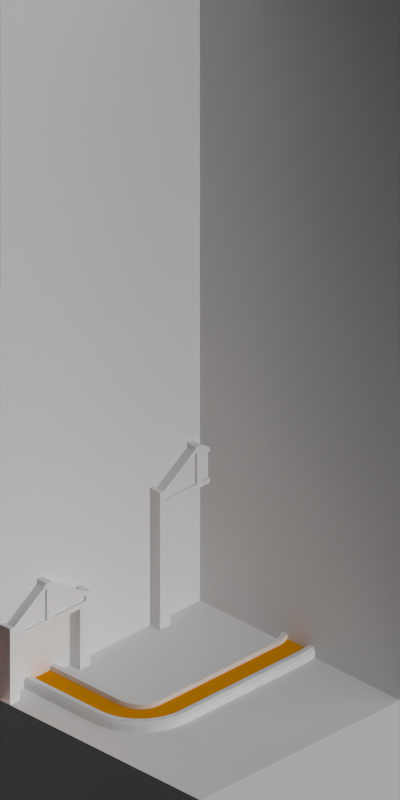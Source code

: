 # Source: steel_mill_2x2.blend  (saved by Blender 2.63.0; exported with 4.5.12 LTS)
import bpy
from mathutils import Matrix  # noqa: F401  (used for matrix-valued properties, if any)

bpy.ops.wm.read_factory_settings(use_empty=True)
scene = bpy.context.scene
scene.name = 'Scene'

# ---- collections
col_collection_1 = bpy.data.collections.new('Collection 1'); scene.collection.children.link(col_collection_1)

# ---- materials (node trees are filled in below, after node groups)
mat_concrete_greymid = bpy.data.materials.new('Concrete_GreyMid')
mat_brickwall_red1 = bpy.data.materials.new('BrickWall_red1')
mat_ironore_roofmetalpannel = bpy.data.materials.new('IronOre_RoofMetalPannel')
mat_rail_steelshiny = bpy.data.materials.new('Rail_SteelShiny')
mat_hot_steel = bpy.data.materials.new('Hot_Steel')
mat_hot_steel.alpha_threshold = 0.0
mat_hot_steel.use_transparent_shadow = False
mat_hot_steel.diffuse_color = (0.8, 0.314, 0.0, 1.0)
mat_hot_steel.roughness = 0.5
mat_hot_steel.line_color = (0.0, 0.0, 0.0, 1.0)
mat_cc_brick = bpy.data.materials.new('CC_Brick')
mat_special_background = bpy.data.materials.new('Special_Background')

# ---- material node trees

# ---- world
world_world = bpy.data.worlds.new('World'); scene.world = world_world
world_world.color = (0.0, 0.0, 0.0)
world_world.use_sun_shadow = False
world_world.sun_shadow_jitter_overblur = 0.0
world_world.cycles.sampling_method = 'MANUAL'
world_world.cycles.sample_map_resolution = 256
world_world.light_settings.ao_factor = 0.5

# ---- cameras
cam_camera = bpy.data.cameras.new('Camera')
cam_camera.type = 'ORTHO'
cam_camera.clip_start = 0.001
cam_camera.clip_end = 100.0
cam_camera.lens = 35.0
cam_camera.sensor_width = 32.0
cam_camera.sensor_height = 18.0
cam_camera.ortho_scale = 5.656
cam_camera.dof.focus_distance = 0.0
cam_camera.dof.aperture_fstop = 128.0

# ---- lights
light_point = bpy.data.lights.new('Point', 'POINT')
light_point.color = (1.0, 0.3538, 0.2129)
light_point.transmission_factor = 0.0
light_point.energy = 100.0
light_point.shadow_buffer_clip_start = 0.5
light_point.shadow_soft_size = 1.0
light_point.shadow_maximum_resolution = 0.006
light_point.use_absolute_resolution = True
light_point.cycles.use_multiple_importance_sampling = False
light_lamp_004 = bpy.data.lights.new('Lamp.004', 'SUN')
light_lamp_004.transmission_factor = 0.0
light_lamp_004.cutoff_distance = 30.0
light_lamp_004.angle = 1.571
light_lamp_004.energy = 1.0
light_lamp_004.shadow_buffer_clip_start = 1.001
light_lamp_004.shadow_soft_size = 1.0
light_lamp_004.shadow_cascade_max_distance = 1000.0
light_lamp_004.cycles.use_multiple_importance_sampling = False
light_lamp_003 = bpy.data.lights.new('Lamp.003', 'SUN')
light_lamp_003.transmission_factor = 0.0
light_lamp_003.cutoff_distance = 30.0
light_lamp_003.use_shadow = False
light_lamp_003.angle = 1.571
light_lamp_003.energy = 1.0
light_lamp_003.shadow_buffer_clip_start = 1.001
light_lamp_003.shadow_soft_size = 1.0
light_lamp_003.shadow_cascade_max_distance = 1000.0
light_lamp_003.cycles.use_multiple_importance_sampling = False

# ---- meshes
me_plane_032 = bpy.data.meshes.new('Plane.032')
me_plane_032.from_pydata([(1.0, -1.0, 0.0), (-3.0, -1.0, 0.0), (1.0, 3.0, 0.0), (-3.0, 3.0, 0.0), (-1.0, -1.0, 0.0), (-1.0, 3.0, 0.0), (-1.0, 1.0, 0.0), (1.0, 1.0, 0.0), (-3.0, 1.0, 0.0)], [], [(6, 8, 1, 4), (7, 6, 4, 0), (2, 5, 6, 7), (5, 3, 8, 6)])
_uv = me_plane_032.uv_layers.new(name='UVMap')
_uv.uv.foreach_set('vector', [0.5, 0.5, 0.0, 0.5, 0.0, 0.0, 0.5, 0.0, 1.0, 0.5, 0.5, 0.5, 0.5, 0.0, 1.0, 0.0, 1.0, 1.0, 0.5, 1.0, 0.5, 0.5, 1.0, 0.5, 0.5, 1.0, 0.0, 1.0, 0.0, 0.5, 0.5, 0.5])
me_plane_032.materials.append(mat_concrete_greymid)
me_plane_032.use_remesh_preserve_volume = False
me_plane_032.use_remesh_preserve_attributes = False
me_plane_032.use_mirror_vertex_groups = False
me_plane_032.update()
me_cube_002 = bpy.data.meshes.new('Cube.002')
me_cube_002.from_pydata([(-0.4, 0.0, 0.04), (-0.4, 0.2, 0.04), (0.4, 0.2, 0.04), (0.4, 0.0, 0.04), (-0.4, 0.0, 0.08), (-0.4, 0.2, 0.08), (0.4, 0.2, 0.08), (0.4, 0.0, 0.08), (-0.4, 0.18, 0.08), (-0.4, 0.18, 0.04), (0.4, 0.18, 0.08), (0.4, 0.18, 0.04), (-0.02, 0.2, 0.04), (-0.02, 0.0, 0.3), (-0.02, 0.02, 5.96e-08), (0.36, 0.2, 0.08), (0.36, 0.2, 0.04), (0.36, 0.0, 0.08), (0.36, 0.0, 0.04), (0.4, 0.02, 0.04), (-0.4, 0.02, 0.08), (0.4, 0.02, 0.08), (-0.4, 0.02, 0.04), (-0.36, 0.2, 0.08), (-0.36, 0.0, 0.04), (-0.02, 0.2, 5.96e-08), (0.4, 0.18, 5.96e-08), (-0.36, 0.0, 0.08), (-0.36, 0.2, 0.04), (-0.4, 0.18, 5.96e-08), (0.4, 0.0, 5.96e-08), (0.03, 0.2, 0.3), (0.03, 0.0, 0.04), (0.4, 0.2, 5.96e-08), (-0.4, 0.2, 5.96e-08), (-0.02, 0.0, 0.04), (-0.02, 0.2, 0.3), (0.03, 0.2, 0.04), (0.03, 0.0, 0.3), (-0.4, 0.0, 5.96e-08), (-0.4, 0.0, 0.12), (-0.4, 0.2, 0.12), (0.4, 0.2, 0.12), (0.4, 0.0, 0.12), (-0.4, 0.18, 0.12), (0.4, 0.18, 0.12), (-0.02, 0.0, 0.34), (-0.02, 0.18, 0.34), (0.36, 0.2, 0.12), (0.36, 0.0, 0.12), (-0.4, 0.02, 0.12), (0.4, 0.02, 0.12), (-0.36, 0.2, 0.12), (-0.36, 0.02, 0.12), (-0.36, 0.18, 0.12), (-0.36, 0.0, 0.12), (0.36, 0.18, 0.12), (0.36, 0.02, 0.12), (0.03, 0.2, 0.34), (0.03, 0.02, 0.34), (-0.02, 0.02, 0.34), (-0.02, 0.2, 0.34), (0.03, 0.0, 0.34), (0.03, 0.18, 0.34), (0.36, 0.2, 5.96e-08), (0.36, 0.0, 5.96e-08), (0.4, 0.02, 5.96e-08), (-0.4, 0.02, 5.96e-08), (-0.36, 0.0, 5.96e-08), (-0.36, 0.18, 5.96e-08), (-0.36, 0.02, 5.96e-08), (-0.36, 0.2, 5.96e-08), (0.36, 0.18, 5.96e-08), (0.36, 0.02, 5.96e-08), (0.03, 0.0, 5.96e-08), (0.03, 0.18, 5.96e-08), (-0.02, 0.18, 5.96e-08), (-0.02, 0.0, 5.96e-08), (0.03, 0.2, 5.96e-08), (0.03, 0.02, 5.96e-08), (-0.02, 0.02, 0.3), (0.36, 0.02, 0.08), (0.36, 0.02, 0.04), (-0.36, 0.02, 0.04), (-0.36, 0.02, 0.08), (0.03, 0.02, 0.04), (-0.02, 0.02, 0.04), (0.03, 0.02, 0.3), (-0.02, 0.18, 0.04), (0.36, 0.18, 0.08), (0.36, 0.18, 0.04), (-0.36, 0.18, 0.08), (-0.36, 0.18, 0.04), (0.03, 0.18, 0.3), (-0.02, 0.18, 0.3), (0.03, 0.18, 0.04), (-0.02, 0.18, 0.3), (-0.36, 0.02, 0.08), (-0.36, 0.18, 0.08), (0.36, 0.18, 0.08), (0.36, 0.02, 0.08), (0.03, 0.02, 0.3), (-0.02, 0.02, 0.3), (0.03, 0.18, 0.3)], [], [(8, 5, 1, 9), (15, 6, 2, 16), (21, 7, 3, 19), (27, 4, 0, 24), (16, 2, 33, 64), (44, 41, 5, 8), (20, 8, 9, 22), (6, 10, 11, 2), (66, 26, 11, 19), (20, 4, 40, 50), (65, 30, 3, 18), (31, 36, 61, 58), (10, 21, 19, 11), (36, 23, 52, 61), (7, 17, 18, 3), (4, 20, 22, 0), (24, 0, 39, 68), (58, 48, 15, 31), (48, 42, 6, 15), (25, 71, 28, 12), (15, 16, 90, 89), (32, 35, 77, 74), (13, 27, 84, 80), (38, 17, 49, 62), (55, 40, 4, 27), (74, 65, 18, 32), (62, 46, 13, 38), (37, 16, 64, 78), (5, 23, 28, 1), (46, 55, 27, 13), (50, 44, 8, 20), (12, 28, 92, 88), (26, 33, 2, 11), (19, 3, 30, 66), (10, 6, 42, 45), (78, 25, 12, 37), (35, 24, 68, 77), (17, 7, 43, 49), (86, 83, 24, 35), (67, 39, 0, 22), (38, 13, 35, 32), (51, 43, 7, 21), (22, 9, 29, 67), (9, 1, 34, 29), (36, 31, 37, 12), (23, 5, 41, 52), (54, 52, 41, 44), (53, 54, 44, 50), (51, 45, 56, 57), (45, 42, 48, 56), (55, 53, 50, 40), (43, 51, 57, 49), (59, 63, 47, 60), (47, 61, 52, 54), (62, 59, 60, 46), (96, 102, 60, 47), (46, 60, 53, 55), (49, 57, 59, 62), (63, 58, 61, 47), (56, 48, 58, 63), (59, 57, 100, 101), (21, 10, 45, 51), (72, 64, 33, 26), (73, 72, 26, 66), (65, 73, 66, 30), (75, 78, 64, 72), (79, 75, 72, 73), (74, 79, 73, 65), (67, 29, 69, 70), (69, 71, 25, 76), (29, 34, 71, 69), (39, 67, 70, 68), (68, 70, 14, 77), (76, 25, 78, 75), (70, 69, 76, 14), (77, 14, 79, 74), (14, 76, 75, 79), (71, 34, 1, 28), (80, 84, 83, 86), (81, 87, 85, 82), (27, 24, 83, 84), (80, 86, 35, 13), (81, 82, 18, 17), (38, 32, 85, 87), (87, 81, 17, 38), (32, 18, 82, 85), (93, 89, 90, 95), (91, 94, 88, 92), (93, 95, 37, 31), (95, 90, 16, 37), (36, 12, 88, 94), (94, 91, 23, 36), (31, 15, 89, 93), (91, 92, 28, 23), (102, 96, 98, 97), (100, 99, 103, 101), (102, 97, 53, 60), (54, 53, 97, 98), (47, 54, 98, 96), (63, 59, 101, 103), (99, 100, 57, 56), (103, 99, 56, 63)])
me_cube_002.polygons.foreach_set('material_index', [0, 0, 0, 0, 0, 0, 0, 0, 0, 0, 0, 0, 0, 0, 0, 0, 0, 0, 0, 0, 0, 0, 0, 0, 0, 0, 0, 0, 0, 0, 0, 0, 0, 0, 0, 0, 0, 0, 0, 0, 0, 0, 0, 0, 0, 0, 0, 0, 0, 0, 0, 0, 0, 0, 0, 0, 0, 0, 0, 0, 0, 0, 0, 0, 0, 0, 0, 0, 0, 0, 0, 0, 0, 0, 0, 0, 0, 0, 1, 1, 0, 0, 0, 0, 0, 0, 1, 1, 0, 0, 0, 0, 0, 0, 1, 1, 0, 0, 0, 0, 0, 0])
me_cube_002.materials.append(mat_brickwall_red1)
me_cube_002.materials.append(mat_ironore_roofmetalpannel)
me_cube_002.use_remesh_preserve_volume = False
me_cube_002.use_remesh_preserve_attributes = False
me_cube_002.use_mirror_vertex_groups = False
me_cube_002.update()
me_cylinder_001 = bpy.data.meshes.new('Cylinder.001')
me_cylinder_001.from_pydata([(0.0, 0.15, 0.5), (0.02926, 0.1471, 0.5), (0.0574, 0.1386, 0.5), (0.08334, 0.1247, 0.5), (0.1061, 0.1061, 0.5), (0.1247, 0.08334, 0.5), (0.1386, 0.0574, 0.5), (0.1471, 0.02926, 0.5), (0.15, 1.132e-08, 0.5), (0.1471, -0.02926, 0.5), (0.1386, -0.0574, 0.5), (0.1247, -0.08334, 0.5), (0.1061, -0.1061, -3.725e-08), (0.1061, -0.1061, 0.5), (0.08334, -0.1247, -3.725e-08), (0.08334, -0.1247, 0.5), (0.0574, -0.1386, -3.725e-08), (0.0574, -0.1386, 0.5), (0.02926, -0.1471, -3.725e-08), (0.02926, -0.1471, 0.5), (-4.888e-08, -0.15, -3.725e-08), (-4.888e-08, -0.15, 0.5), (-0.02926, -0.1471, -3.725e-08), (-0.02926, -0.1471, 0.5), (-0.0574, -0.1386, -3.725e-08), (-0.0574, -0.1386, 0.5), (-0.08334, -0.1247, -3.725e-08), (-0.08334, -0.1247, 0.5), (-0.1061, -0.1061, -3.725e-08), (-0.1061, -0.1061, 0.5), (-0.1247, -0.08334, -3.725e-08), (-0.1247, -0.08334, 0.5), (-0.1386, -0.0574, -3.725e-08), (-0.1386, -0.0574, 0.5), (-0.1471, -0.02926, -3.725e-08), (-0.1471, -0.02926, 0.5), (-0.15, 1.448e-07, -3.725e-08), (-0.15, 1.448e-07, 0.5), (-0.1471, 0.02926, -3.725e-08), (-0.1471, 0.02926, 0.5), (-0.1386, 0.0574, -3.725e-08), (-0.1386, 0.0574, 0.5), (-0.1247, 0.08334, -3.725e-08), (-0.1247, 0.08334, 0.5), (-0.1061, 0.1061, -3.725e-08), (-0.1061, 0.1061, 0.5), (-0.08334, 0.1247, 0.5), (-0.0574, 0.1386, 0.5), (-0.02926, 0.1471, 0.5), (0.0, 0.12, 0.5), (0.02341, 0.1177, 0.5), (0.04592, 0.1109, 0.5), (0.06667, 0.09978, 0.5), (0.08485, 0.08485, 0.5), (0.09978, 0.06667, 0.5), (0.1109, 0.04592, 0.5), (0.1177, 0.02341, 0.5), (0.12, 9.06e-09, 0.5), (0.1177, -0.02341, 0.5), (0.1109, -0.04592, 0.5), (0.09978, -0.06667, 0.5), (0.08485, -0.08485, 0.5), (0.06667, -0.09978, 0.5), (0.04592, -0.1109, 0.5), (0.02341, -0.1177, 0.5), (-3.91e-08, -0.12, 0.5), (-0.02341, -0.1177, 0.5), (-0.04592, -0.1109, 0.5), (-0.06667, -0.09978, 0.5), (-0.08485, -0.08485, 0.5), (-0.09978, -0.06667, 0.5), (-0.1109, -0.04592, 0.5), (-0.1177, -0.02341, 0.5), (-0.12, 1.159e-07, 0.5), (-0.1177, 0.02341, 0.5), (-0.1109, 0.04592, 0.5), (-0.09978, 0.06667, 0.5), (-0.08485, 0.08485, 0.5), (-0.06667, 0.09978, 0.5), (-0.04592, 0.1109, 0.5), (-0.02341, 0.1177, 0.5), (5.75e-08, 0.12, 2.98e-08), (0.02341, 0.1177, 2.98e-08), (0.04592, 0.1109, 2.98e-08), (0.06667, 0.09978, 2.98e-08), (0.08485, 0.08485, 2.98e-08), (0.09978, 0.06667, 2.98e-08), (0.1109, 0.04592, 2.98e-08), (0.1177, 0.02341, 2.98e-08), (0.12, 9.06e-09, 2.98e-08), (0.1177, -0.02341, 2.98e-08), (0.1109, -0.04592, 2.98e-08), (0.09978, -0.06667, 2.98e-08), (0.08485, -0.08485, 2.98e-08), (0.06667, -0.09978, 2.98e-08), (0.04592, -0.1109, 2.98e-08), (0.02341, -0.1177, 2.98e-08), (1.84e-08, -0.12, 2.98e-08), (-0.02341, -0.1177, 2.98e-08), (-0.04592, -0.1109, 2.98e-08), (-0.06667, -0.09978, 2.98e-08), (-0.08485, -0.08485, 2.98e-08), (-0.09978, -0.06667, 2.98e-08), (-0.1109, -0.04592, 2.98e-08), (-0.1177, -0.02341, 2.98e-08), (-0.12, 1.159e-07, 2.98e-08), (-0.1177, 0.02341, 2.98e-08), (-0.1109, 0.04592, 2.98e-08), (-0.09978, 0.06667, 2.98e-08), (-0.08485, 0.08485, 2.98e-08), (-0.06667, 0.09978, 2.98e-08), (-0.04592, 0.1109, 2.98e-08), (-0.02341, 0.1177, 2.98e-08), (5.697e-08, 0.15, 2.98e-08), (0.02926, 0.1471, 2.98e-08), (0.0574, 0.1386, 2.98e-08), (0.08334, 0.1247, 2.98e-08), (0.1061, 0.1061, 2.98e-08), (0.1247, 0.08334, 2.98e-08), (0.1386, 0.0574, 2.98e-08), (0.1471, 0.02926, 2.98e-08), (0.15, 1.132e-08, 2.98e-08), (0.1471, -0.02926, 2.98e-08), (0.1386, -0.0574, 2.98e-08), (0.1247, -0.08334, 2.98e-08), (-0.08333, 0.1247, 2.98e-08), (-0.0574, 0.1386, 2.98e-08), (-0.02926, 0.1471, 2.98e-08)], [], [(12, 13, 15, 14), (14, 15, 17, 16), (16, 17, 19, 18), (18, 19, 21, 20), (20, 21, 23, 22), (22, 23, 25, 24), (24, 25, 27, 26), (26, 27, 29, 28), (28, 29, 31, 30), (30, 31, 33, 32), (32, 33, 35, 34), (34, 35, 37, 36), (36, 37, 39, 38), (38, 39, 41, 40), (40, 41, 43, 42), (42, 43, 45, 44), (43, 41, 75, 76), (75, 74, 106, 107), (19, 17, 63, 64), (3, 2, 51, 52), (33, 31, 70, 71), (10, 9, 58, 59), (46, 45, 77, 78), (23, 21, 65, 66), (5, 4, 53, 54), (37, 35, 72, 73), (13, 11, 60, 61), (48, 47, 79, 80), (27, 25, 67, 68), (7, 6, 55, 56), (41, 39, 74, 75), (17, 15, 62, 63), (2, 1, 50, 51), (31, 29, 69, 70), (9, 8, 57, 58), (45, 43, 76, 77), (21, 19, 64, 65), (4, 3, 52, 53), (35, 33, 71, 72), (1, 0, 49, 50), (11, 10, 59, 60), (47, 46, 78, 79), (25, 23, 66, 67), (6, 5, 54, 55), (39, 37, 73, 74), (15, 13, 61, 62), (0, 48, 80, 49), (29, 27, 68, 69), (8, 7, 56, 57), (70, 69, 101, 102), (65, 64, 96, 97), (60, 59, 91, 92), (55, 54, 86, 87), (50, 49, 81, 82), (49, 80, 112, 81), (76, 75, 107, 108), (71, 70, 102, 103), (66, 65, 97, 98), (61, 60, 92, 93), (56, 55, 87, 88), (51, 50, 82, 83), (77, 76, 108, 109), (72, 71, 103, 104), (67, 66, 98, 99), (62, 61, 93, 94), (57, 56, 88, 89), (52, 51, 83, 84), (78, 77, 109, 110), (73, 72, 104, 105), (68, 67, 99, 100), (63, 62, 94, 95), (58, 57, 89, 90), (53, 52, 84, 85), (79, 78, 110, 111), (74, 73, 105, 106), (69, 68, 100, 101), (64, 63, 95, 96), (59, 58, 90, 91), (54, 53, 85, 86), (80, 79, 111, 112), (90, 89, 121, 122), (85, 84, 116, 117), (111, 110, 125, 126), (91, 90, 122, 123), (86, 85, 117, 118), (112, 111, 126, 127), (92, 91, 123, 124), (87, 86, 118, 119), (82, 81, 113, 114), (81, 112, 127, 113), (88, 87, 119, 120), (83, 82, 114, 115), (89, 88, 120, 121), (84, 83, 115, 116), (113, 0, 1, 114), (114, 1, 2, 115), (115, 2, 3, 116), (116, 3, 4, 117), (117, 4, 5, 118), (118, 5, 6, 119), (119, 6, 7, 120), (120, 7, 8, 121), (121, 8, 9, 122), (122, 9, 10, 123), (123, 10, 11, 124), (124, 11, 13, 12), (44, 45, 46, 125), (125, 46, 47, 126), (127, 48, 0, 113), (126, 47, 48, 127), (110, 109, 44, 125), (105, 104, 34, 36), (100, 99, 24, 26), (95, 94, 14, 16), (106, 105, 36, 38), (101, 100, 26, 28), (96, 95, 16, 18), (107, 106, 38, 40), (102, 101, 28, 30), (97, 96, 18, 20), (108, 107, 40, 42), (103, 102, 30, 32), (98, 97, 20, 22), (93, 92, 124, 12), (109, 108, 42, 44), (104, 103, 32, 34), (99, 98, 22, 24), (94, 93, 12, 14)])
me_cylinder_001.polygons.foreach_set('use_smooth', [1, 1, 1, 1, 1, 1, 1, 1, 1, 1, 1, 1, 1, 1, 1, 1, 0, 1, 0, 0, 0, 0, 0, 0, 0, 0, 0, 0, 0, 0, 0, 0, 0, 0, 0, 0, 0, 0, 0, 0, 0, 0, 0, 0, 0, 0, 0, 0, 0, 1, 1, 1, 1, 1, 1, 1, 1, 1, 1, 1, 1, 1, 1, 1, 1, 1, 1, 1, 1, 1, 1, 1, 1, 1, 1, 1, 1, 1, 1, 1, 0, 0, 0, 0, 0, 0, 0, 0, 0, 0, 0, 0, 0, 0, 1, 1, 1, 1, 1, 1, 1, 1, 1, 1, 1, 1, 1, 1, 1, 1, 0, 0, 0, 0, 0, 0, 0, 0, 0, 0, 0, 0, 0, 0, 0, 0, 0, 0])
me_cylinder_001.materials.append(mat_brickwall_red1)
me_cylinder_001.use_remesh_preserve_volume = False
me_cylinder_001.use_remesh_preserve_attributes = False
me_cylinder_001.use_mirror_vertex_groups = False
me_cylinder_001.update()
me_cube_003 = bpy.data.meshes.new('Cube.003')
me_cube_003.from_pydata([(-0.05, -0.05, -1.118e-08), (-0.05, 0.05, -1.118e-08), (0.05, 0.05, -1.118e-08), (0.05, -0.05, -1.118e-08), (-0.05, -0.05, 0.5), (-0.05, 0.05, 0.5), (0.05, 0.05, 0.5), (0.05, -0.05, 0.5)], [], [(4, 5, 1, 0), (5, 6, 2, 1), (6, 7, 3, 2), (7, 4, 0, 3), (0, 1, 2, 3), (7, 6, 5, 4)])
me_cube_003.materials.append(mat_brickwall_red1)
me_cube_003.use_remesh_preserve_volume = False
me_cube_003.use_remesh_preserve_attributes = False
me_cube_003.use_mirror_vertex_groups = False
me_cube_003.update()
me_circle = bpy.data.meshes.new('Circle')
me_circle.from_pydata([(0.0, 0.375, 0.0), (-0.07316, 0.3678, 0.0), (-0.1435, 0.3465, 0.0), (-0.2083, 0.3118, 0.0), (-0.2652, 0.2652, 0.0), (-0.3118, 0.2083, 0.0), (-0.3465, 0.1435, 0.0), (-0.3678, 0.07316, 0.0), (-0.375, 2.831e-08, 0.0), (-0.3678, -0.07316, 0.0), (-0.3465, -0.1435, 0.0), (-0.3118, -0.2083, 0.0), (-0.2652, -0.2652, 0.0), (-0.2083, -0.3118, 0.0), (-0.1435, -0.3465, 0.0), (-0.07316, -0.3678, 0.0), (1.222e-07, -0.375, 0.0), (0.07316, -0.3678, 0.0), (0.1435, -0.3465, 0.0), (0.2083, -0.3118, 0.0), (0.2652, -0.2652, 0.0), (0.3118, -0.2083, 0.0), (0.3465, -0.1435, 0.0), (0.3678, -0.07316, 0.0), (0.375, 3.621e-07, 0.0), (0.3678, 0.07316, 0.0), (0.3465, 0.1435, 0.0), (0.3118, 0.2083, 0.0), (0.2652, 0.2652, 0.0), (0.2083, 0.3118, 0.0), (0.1435, 0.3465, 0.0), (0.07316, 0.3678, 0.0), (0.0, 0.375, 0.2), (-0.07316, 0.3678, 0.2), (-0.1435, 0.3465, 0.2), (-0.2083, 0.3118, 0.2), (-0.2652, 0.2652, 0.2), (-0.3118, 0.2083, 0.2), (-0.3465, 0.1435, 0.2), (-0.3678, 0.07316, 0.2), (-0.375, 2.831e-08, 0.2), (-0.3678, -0.07316, 0.2), (-0.3465, -0.1435, 0.2), (-0.3118, -0.2083, 0.2), (-0.2652, -0.2652, 0.2), (-0.2083, -0.3118, 0.2), (-0.1435, -0.3465, 0.2), (-0.07316, -0.3678, 0.2), (1.222e-07, -0.375, 0.2), (0.07316, -0.3678, 0.2), (0.1435, -0.3465, 0.2), (0.2083, -0.3118, 0.2), (0.2652, -0.2652, 0.2), (0.3118, -0.2083, 0.2), (0.3465, -0.1435, 0.2), (0.3678, -0.07316, 0.2), (0.375, 3.621e-07, 0.2), (0.3678, 0.07316, 0.2), (0.3465, 0.1435, 0.2), (0.3118, 0.2083, 0.2), (0.2652, 0.2652, 0.2), (0.2083, 0.3118, 0.2), (0.1435, 0.3465, 0.2), (0.07316, 0.3678, 0.2), (0.0, 0.375, 0.4), (-0.07316, 0.3678, 0.4), (-0.1435, 0.3465, 0.4), (-0.2083, 0.3118, 0.4), (-0.2652, 0.2652, 0.4), (-0.3118, 0.2083, 0.4), (-0.3465, 0.1435, 0.4), (-0.3678, 0.07316, 0.4), (-0.375, 2.831e-08, 0.4), (-0.3678, -0.07316, 0.4), (-0.3465, -0.1435, 0.4), (-0.3118, -0.2083, 0.4), (-0.2652, -0.2652, 0.4), (-0.2083, -0.3118, 0.4), (-0.1435, -0.3465, 0.4), (-0.07316, -0.3678, 0.4), (1.222e-07, -0.375, 0.4), (0.07316, -0.3678, 0.4), (0.1435, -0.3465, 0.4), (0.2083, -0.3118, 0.4), (0.2652, -0.2652, 0.4), (0.3118, -0.2083, 0.4), (0.3465, -0.1435, 0.4), (0.3678, -0.07316, 0.4), (0.375, 3.621e-07, 0.4), (0.3678, 0.07316, 0.4), (0.3465, 0.1435, 0.4), (0.3118, 0.2083, 0.4), (0.2652, 0.2652, 0.4), (0.2083, 0.3118, 0.4), (0.1435, 0.3465, 0.4), (0.07316, 0.3678, 0.4), (0.0, 0.375, 0.6), (-0.07316, 0.3678, 0.6), (-0.1435, 0.3465, 0.6), (-0.2083, 0.3118, 0.6), (-0.2652, 0.2652, 0.6), (-0.3118, 0.2083, 0.6), (-0.3465, 0.1435, 0.6), (-0.3678, 0.07316, 0.6), (-0.375, 2.831e-08, 0.6), (-0.3678, -0.07316, 0.6), (-0.3465, -0.1435, 0.6), (-0.3118, -0.2083, 0.6), (-0.2652, -0.2652, 0.6), (-0.2083, -0.3118, 0.6), (-0.1435, -0.3465, 0.6), (-0.07316, -0.3678, 0.6), (1.222e-07, -0.375, 0.6), (0.07316, -0.3678, 0.6), (0.1435, -0.3465, 0.6), (0.2083, -0.3118, 0.6), (0.2652, -0.2652, 0.6), (0.3118, -0.2083, 0.6), (0.3465, -0.1435, 0.6), (0.3678, -0.07316, 0.6), (0.375, 3.621e-07, 0.6), (0.3678, 0.07316, 0.6), (0.3465, 0.1435, 0.6), (0.3118, 0.2083, 0.6), (0.2652, 0.2652, 0.6), (0.2083, 0.3118, 0.6), (0.1435, 0.3465, 0.6), (0.07316, 0.3678, 0.6), (0.0, 0.3669, 0.61), (-0.07157, 0.3598, 0.61), (-0.1404, 0.339, 0.61), (-0.2038, 0.3051, 0.61), (-0.2594, 0.2594, 0.61), (-0.3051, 0.2038, 0.61), (-0.339, 0.1404, 0.61), (-0.3598, 0.07157, 0.61), (-0.3669, 2.77e-08, 0.61), (-0.3598, -0.07157, 0.61), (-0.339, -0.1404, 0.61), (-0.3051, -0.2038, 0.61), (-0.2594, -0.2594, 0.61), (-0.2038, -0.3051, 0.61), (-0.1404, -0.339, 0.61), (-0.07157, -0.3598, 0.61), (1.195e-07, -0.3669, 0.61), (0.07158, -0.3598, 0.61), (0.1404, -0.339, 0.61), (0.2038, -0.3051, 0.61), (0.2594, -0.2594, 0.61), (0.3051, -0.2038, 0.61), (0.339, -0.1404, 0.61), (0.3598, -0.07157, 0.61), (0.3669, 3.543e-07, 0.61), (0.3598, 0.07158, 0.61), (0.339, 0.1404, 0.61), (0.3051, 0.2038, 0.61), (0.2594, 0.2594, 0.61), (0.2038, 0.3051, 0.61), (0.1404, 0.339, 0.61), (0.07157, 0.3598, 0.61), (0.0, 0.3361, 0.62), (-0.06556, 0.3296, 0.62), (-0.1286, 0.3105, 0.62), (-0.1867, 0.2794, 0.62), (-0.2376, 0.2376, 0.62), (-0.2794, 0.1867, 0.62), (-0.3105, 0.1286, 0.62), (-0.3296, 0.06556, 0.62), (-0.3361, 2.537e-08, 0.62), (-0.3296, -0.06556, 0.62), (-0.3105, -0.1286, 0.62), (-0.2794, -0.1867, 0.62), (-0.2376, -0.2376, 0.62), (-0.1867, -0.2794, 0.62), (-0.1286, -0.3105, 0.62), (-0.06556, -0.3296, 0.62), (1.095e-07, -0.3361, 0.62), (0.06556, -0.3296, 0.62), (0.1286, -0.3105, 0.62), (0.1867, -0.2794, 0.62), (0.2376, -0.2376, 0.62), (0.2794, -0.1867, 0.62), (0.3105, -0.1286, 0.62), (0.3296, -0.06556, 0.62), (0.3361, 3.245e-07, 0.62), (0.3296, 0.06556, 0.62), (0.3105, 0.1286, 0.62), (0.2794, 0.1867, 0.62), (0.2376, 0.2376, 0.62), (0.1867, 0.2794, 0.62), (0.1286, 0.3105, 0.62), (0.06556, 0.3296, 0.62), (0.0, 0.2222, 0.63), (-0.04335, 0.2179, 0.63), (-0.08503, 0.2053, 0.63), (-0.1234, 0.1847, 0.63), (-0.1571, 0.1571, 0.63), (-0.1847, 0.1234, 0.63), (-0.2053, 0.08503, 0.63), (-0.2179, 0.04335, 0.63), (-0.2222, 1.677e-08, 0.63), (-0.2179, -0.04335, 0.63), (-0.2053, -0.08503, 0.63), (-0.1847, -0.1234, 0.63), (-0.1571, -0.1571, 0.63), (-0.1234, -0.1847, 0.63), (-0.08503, -0.2053, 0.63), (-0.04335, -0.2179, 0.63), (7.24e-08, -0.2222, 0.63), (0.04335, -0.2179, 0.63), (0.08503, -0.2053, 0.63), (0.1234, -0.1847, 0.63), (0.1571, -0.1571, 0.63), (0.1847, -0.1234, 0.63), (0.2053, -0.08503, 0.63), (0.2179, -0.04335, 0.63), (0.2222, 2.145e-07, 0.63), (0.2179, 0.04335, 0.63), (0.2053, 0.08503, 0.63), (0.1847, 0.1234, 0.63), (0.1571, 0.1571, 0.63), (0.1234, 0.1847, 0.63), (0.08503, 0.2053, 0.63), (0.04335, 0.2179, 0.63), (0.0, 0.0, 0.6353), (-0.03927, -0.1435, 0.2), (-0.03927, -0.07316, 0.2), (-0.03927, 3.621e-07, 0.2), (-0.03927, 0.07316, 0.2), (-0.03927, 0.1435, 0.2), (-0.03927, -0.1435, 0.4), (-0.03927, -0.07316, 0.4), (-0.03927, 3.621e-07, 0.4), (-0.03927, 0.07316, 0.4), (-0.03927, 0.1435, 0.4), (-0.25, 0.15, -0.1), (-0.25, 0.25, -0.1), (-0.15, 0.25, -0.1), (-0.15, 0.15, -0.1), (-0.25, 0.15, -7.451e-09), (-0.25, 0.25, -7.451e-09), (-0.15, 0.25, -7.451e-09), (-0.15, 0.15, -7.451e-09), (0.15, 0.15, -0.1), (0.15, 0.25, -0.1), (0.25, 0.25, -0.1), (0.25, 0.15, -0.1), (0.15, 0.15, -7.451e-09), (0.15, 0.25, -7.451e-09), (0.25, 0.25, -7.451e-09), (0.25, 0.15, -7.451e-09), (-0.25, -0.25, -0.1), (-0.25, -0.15, -0.1), (-0.15, -0.15, -0.1), (-0.15, -0.25, -0.1), (-0.25, -0.25, -7.451e-09), (-0.25, -0.15, -7.451e-09), (-0.15, -0.15, -7.451e-09), (-0.15, -0.25, -7.451e-09), (0.15, -0.25, -0.1), (0.15, -0.15, -0.1), (0.25, -0.15, -0.1), (0.25, -0.25, -0.1), (0.15, -0.25, -7.451e-09), (0.15, -0.15, -7.451e-09), (0.25, -0.15, -7.451e-09), (0.25, -0.25, -7.451e-09)], [], [(52, 51, 19, 20), (47, 46, 14, 15), (42, 41, 9, 10), (37, 36, 4, 5), (63, 62, 30, 31), (58, 57, 25, 26), (53, 52, 20, 21), (48, 47, 15, 16), (43, 42, 10, 11), (38, 37, 5, 6), (33, 32, 0, 1), (63, 31, 0, 32), (59, 58, 26, 27), (54, 53, 21, 22), (49, 48, 16, 17), (44, 43, 11, 12), (39, 38, 6, 7), (34, 33, 1, 2), (60, 59, 27, 28), (55, 54, 22, 23), (50, 49, 17, 18), (45, 44, 12, 13), (40, 39, 7, 8), (35, 34, 2, 3), (61, 60, 28, 29), (56, 55, 23, 24), (51, 50, 18, 19), (46, 45, 13, 14), (41, 40, 8, 9), (36, 35, 3, 4), (62, 61, 29, 30), (57, 56, 24, 25), (83, 82, 50, 51), (78, 77, 45, 46), (73, 72, 40, 41), (68, 67, 35, 36), (94, 93, 61, 62), (84, 83, 51, 52), (79, 78, 46, 47), (74, 73, 41, 42), (69, 68, 36, 37), (95, 94, 62, 63), (227, 226, 55, 56), (85, 84, 52, 53), (80, 79, 47, 48), (75, 74, 42, 43), (70, 69, 37, 38), (65, 64, 32, 33), (95, 63, 32, 64), (91, 90, 58, 59), (86, 85, 53, 54), (81, 80, 48, 49), (76, 75, 43, 44), (71, 70, 38, 39), (66, 65, 33, 34), (92, 91, 59, 60), (82, 81, 49, 50), (77, 76, 44, 45), (72, 71, 39, 40), (67, 66, 34, 35), (93, 92, 60, 61), (118, 117, 85, 86), (113, 112, 80, 81), (108, 107, 75, 76), (103, 102, 70, 71), (98, 97, 65, 66), (124, 123, 91, 92), (119, 118, 86, 87), (114, 113, 81, 82), (109, 108, 76, 77), (104, 103, 71, 72), (99, 98, 66, 67), (125, 124, 92, 93), (120, 119, 87, 88), (115, 114, 82, 83), (110, 109, 77, 78), (105, 104, 72, 73), (100, 99, 67, 68), (126, 125, 93, 94), (121, 120, 88, 89), (116, 115, 83, 84), (111, 110, 78, 79), (106, 105, 73, 74), (101, 100, 68, 69), (127, 126, 94, 95), (122, 121, 89, 90), (117, 116, 84, 85), (112, 111, 79, 80), (107, 106, 74, 75), (102, 101, 69, 70), (97, 96, 64, 65), (127, 95, 64, 96), (123, 122, 90, 91), (153, 152, 120, 121), (148, 147, 115, 116), (143, 142, 110, 111), (138, 137, 105, 106), (133, 132, 100, 101), (159, 158, 126, 127), (154, 153, 121, 122), (149, 148, 116, 117), (144, 143, 111, 112), (139, 138, 106, 107), (134, 133, 101, 102), (129, 128, 96, 97), (159, 127, 96, 128), (155, 154, 122, 123), (150, 149, 117, 118), (145, 144, 112, 113), (140, 139, 107, 108), (135, 134, 102, 103), (130, 129, 97, 98), (156, 155, 123, 124), (151, 150, 118, 119), (146, 145, 113, 114), (141, 140, 108, 109), (136, 135, 103, 104), (131, 130, 98, 99), (157, 156, 124, 125), (152, 151, 119, 120), (147, 146, 114, 115), (142, 141, 109, 110), (137, 136, 104, 105), (132, 131, 99, 100), (158, 157, 125, 126), (188, 187, 155, 156), (183, 182, 150, 151), (178, 177, 145, 146), (173, 172, 140, 141), (168, 167, 135, 136), (163, 162, 130, 131), (189, 188, 156, 157), (184, 183, 151, 152), (179, 178, 146, 147), (174, 173, 141, 142), (169, 168, 136, 137), (164, 163, 131, 132), (190, 189, 157, 158), (185, 184, 152, 153), (180, 179, 147, 148), (175, 174, 142, 143), (170, 169, 137, 138), (165, 164, 132, 133), (191, 190, 158, 159), (186, 185, 153, 154), (181, 180, 148, 149), (176, 175, 143, 144), (171, 170, 138, 139), (166, 165, 133, 134), (161, 160, 128, 129), (191, 159, 128, 160), (187, 186, 154, 155), (182, 181, 149, 150), (177, 176, 144, 145), (172, 171, 139, 140), (167, 166, 134, 135), (162, 161, 129, 130), (223, 222, 190, 191), (218, 217, 185, 186), (213, 212, 180, 181), (208, 207, 175, 176), (203, 202, 170, 171), (198, 197, 165, 166), (193, 192, 160, 161), (223, 191, 160, 192), (219, 218, 186, 187), (214, 213, 181, 182), (209, 208, 176, 177), (204, 203, 171, 172), (199, 198, 166, 167), (194, 193, 161, 162), (220, 219, 187, 188), (215, 214, 182, 183), (210, 209, 177, 178), (205, 204, 172, 173), (200, 199, 167, 168), (195, 194, 162, 163), (221, 220, 188, 189), (216, 215, 183, 184), (211, 210, 178, 179), (206, 205, 173, 174), (201, 200, 168, 169), (196, 195, 163, 164), (222, 221, 189, 190), (217, 216, 184, 185), (212, 211, 179, 180), (207, 206, 174, 175), (202, 201, 169, 170), (197, 196, 164, 165), (224, 194, 195), (224, 220, 221), (224, 215, 216), (224, 210, 211), (224, 205, 206), (224, 200, 201), (224, 195, 196), (224, 221, 222), (224, 216, 217), (224, 211, 212), (224, 206, 207), (224, 201, 202), (224, 196, 197), (224, 222, 223), (224, 217, 218), (224, 212, 213), (224, 207, 208), (224, 202, 203), (224, 197, 198), (224, 192, 193), (224, 223, 192), (224, 218, 219), (224, 213, 214), (224, 208, 209), (224, 203, 204), (224, 198, 199), (224, 193, 194), (224, 219, 220), (224, 214, 215), (224, 209, 210), (224, 204, 205), (224, 199, 200), (228, 227, 56, 57), (87, 86, 230, 231), (229, 228, 57, 58), (88, 87, 231, 232), (58, 90, 234, 229), (89, 88, 232, 233), (90, 89, 233, 234), (225, 230, 86, 54), (226, 225, 54, 55), (239, 240, 236, 235), (240, 241, 237, 236), (241, 242, 238, 237), (242, 239, 235, 238), (235, 236, 237, 238), (242, 241, 240, 239), (247, 248, 244, 243), (248, 249, 245, 244), (249, 250, 246, 245), (250, 247, 243, 246), (243, 244, 245, 246), (250, 249, 248, 247), (255, 256, 252, 251), (256, 257, 253, 252), (257, 258, 254, 253), (258, 255, 251, 254), (251, 252, 253, 254), (258, 257, 256, 255), (263, 264, 260, 259), (264, 265, 261, 260), (265, 266, 262, 261), (266, 263, 259, 262), (259, 260, 261, 262), (266, 265, 264, 263)])
me_circle.polygons.foreach_set('use_smooth', [1, 1, 1, 1, 1, 1, 1, 1, 1, 1, 1, 1, 1, 1, 1, 1, 1, 1, 1, 1, 1, 1, 1, 1, 1, 1, 1, 1, 1, 1, 1, 1, 1, 1, 1, 1, 1, 1, 1, 1, 1, 1, 0, 1, 1, 1, 1, 1, 1, 1, 1, 1, 1, 1, 1, 1, 1, 1, 1, 1, 1, 1, 1, 1, 1, 1, 1, 1, 1, 1, 1, 1, 1, 1, 1, 1, 1, 1, 1, 1, 1, 1, 1, 1, 1, 1, 1, 1, 1, 1, 1, 1, 1, 1, 1, 1, 1, 1, 1, 1, 1, 1, 1, 1, 1, 1, 1, 1, 1, 1, 1, 1, 1, 1, 1, 1, 1, 1, 1, 1, 1, 1, 1, 1, 1, 1, 1, 1, 1, 1, 1, 1, 1, 1, 1, 1, 1, 1, 1, 1, 1, 1, 1, 1, 1, 1, 1, 1, 1, 1, 1, 1, 1, 1, 1, 1, 1, 1, 1, 1, 1, 1, 1, 1, 1, 1, 1, 1, 1, 1, 1, 1, 1, 1, 1, 1, 1, 1, 1, 1, 1, 1, 1, 1, 1, 1, 1, 1, 1, 1, 1, 1, 1, 1, 1, 1, 1, 1, 1, 1, 1, 1, 1, 1, 1, 1, 1, 1, 1, 1, 1, 1, 1, 1, 1, 1, 1, 1, 1, 1, 1, 0, 0, 0, 0, 0, 0, 0, 0, 0, 0, 0, 0, 0, 0, 0, 0, 0, 0, 0, 0, 0, 0, 0, 0, 0, 0, 0, 0, 0, 0, 0, 0, 0])
me_circle.polygons.foreach_set('material_index', [0, 0, 0, 0, 0, 0, 0, 0, 0, 0, 0, 0, 0, 0, 0, 0, 0, 0, 0, 0, 0, 0, 0, 0, 0, 0, 0, 0, 0, 0, 0, 0, 0, 0, 0, 0, 0, 0, 0, 0, 0, 0, 1, 0, 0, 0, 0, 0, 0, 0, 0, 0, 0, 0, 0, 0, 0, 0, 0, 0, 0, 0, 0, 0, 0, 0, 0, 0, 0, 0, 0, 0, 0, 0, 0, 0, 0, 0, 0, 0, 0, 0, 0, 0, 0, 0, 0, 0, 0, 0, 0, 0, 0, 0, 0, 0, 0, 0, 0, 0, 0, 0, 0, 0, 0, 0, 0, 0, 0, 0, 0, 0, 0, 0, 0, 0, 0, 0, 0, 0, 0, 0, 0, 0, 0, 0, 0, 0, 0, 0, 0, 0, 0, 0, 0, 0, 0, 0, 0, 0, 0, 0, 0, 0, 0, 0, 0, 0, 0, 0, 0, 0, 0, 0, 0, 0, 0, 0, 0, 0, 0, 0, 0, 0, 0, 0, 0, 0, 0, 0, 0, 0, 0, 0, 0, 0, 0, 0, 0, 0, 0, 0, 0, 0, 0, 0, 0, 0, 0, 0, 0, 0, 0, 0, 0, 0, 0, 0, 0, 0, 0, 0, 0, 0, 0, 0, 0, 0, 0, 0, 0, 0, 0, 0, 0, 0, 0, 0, 0, 0, 0, 1, 1, 1, 1, 1, 1, 1, 1, 1, 0, 0, 0, 0, 0, 0, 0, 0, 0, 0, 0, 0, 0, 0, 0, 0, 0, 0, 0, 0, 0, 0, 0, 0])
me_circle.materials.append(mat_rail_steelshiny)
me_circle.materials.append(mat_hot_steel)
me_circle.use_remesh_preserve_volume = False
me_circle.use_remesh_preserve_attributes = False
me_circle.use_mirror_vertex_groups = False
me_circle.update()
me_plane_004 = bpy.data.meshes.new('Plane.004')
me_plane_004.from_pydata([(0.0, -0.1, 0.04), (0.0, -0.1, 0.08), (0.0, 0.1, 0.04), (0.0, 0.1, 0.08), (0.0, -0.14, 0.08), (0.0, -0.16, 0.06), (0.0, 0.14, 0.08), (0.0, 0.16, 0.06), (0.0, 0.16, 0.0), (0.0, 0.1, 0.0), (0.0, -0.16, 0.0), (0.0, -0.1, 0.0), (-0.4, -0.1, 0.04), (-0.4, -0.1, 0.08), (-0.4, 0.1, 0.04), (-0.4, 0.1, 0.08), (-0.4, -0.14, 0.08), (-0.4, -0.16, 0.06), (-0.4, 0.14, 0.08), (-0.4, 0.16, 0.06), (-0.4, 0.16, 0.0), (-0.4, 0.1, 0.0), (-0.4, -0.16, 0.0), (-0.4, -0.1, 0.0), (-0.45, -0.1, 0.06), (-0.43, -0.1, 0.08), (-0.45, 0.1, 0.06), (-0.43, 0.1, 0.08), (-0.43, -0.14, 0.08), (-0.45, -0.16, 0.06), (-0.43, 0.14, 0.08), (-0.45, 0.16, 0.06), (-0.45, 0.16, 0.0), (-0.45, 0.1, 0.0), (-0.45, -0.16, 0.0), (-0.45, -0.1, 0.0)], [], [(9, 8, 7, 6, 3, 2), (0, 11, 10, 5, 4, 1), (11, 9, 2, 0), (17, 22, 34, 29), (13, 15, 27, 25), (20, 21, 33, 32), (3, 6, 18, 15), (23, 22, 10, 11), (6, 7, 19, 18), (1, 4, 16, 13), (7, 8, 20, 19), (0, 1, 13, 12), (8, 9, 21, 20), (2, 3, 15, 14), (5, 10, 22, 17), (0, 2, 14, 12), (9, 11, 23, 21), (4, 5, 17, 16), (35, 24, 26, 33), (26, 24, 25, 27), (21, 23, 35, 33), (16, 17, 29, 28), (15, 18, 30, 27), (35, 34, 22, 23), (18, 19, 31, 30), (13, 16, 28, 25), (19, 20, 32, 31), (12, 14, 15, 13), (31, 26, 27, 30), (26, 31, 32, 33), (24, 25, 28, 29), (24, 29, 34, 35)])
me_plane_004.polygons.foreach_set('material_index', [0, 0, 0, 0, 0, 0, 0, 0, 0, 0, 0, 0, 0, 0, 0, 1, 0, 0, 0, 0, 0, 0, 0, 0, 0, 0, 0, 0, 0, 0, 0, 0])
me_plane_004.materials.append(mat_rail_steelshiny)
me_plane_004.materials.append(mat_hot_steel)
me_plane_004.use_remesh_preserve_volume = False
me_plane_004.use_remesh_preserve_attributes = False
me_plane_004.use_mirror_vertex_groups = False
me_plane_004.update()
me_plane_002 = bpy.data.meshes.new('Plane.002')
me_plane_002.from_pydata([(0.0, -0.1, 0.04), (0.0, -0.1, 0.08), (0.0, 0.1, 0.04), (0.0, 0.1, 0.08), (0.0, -0.14, 0.08), (0.0, -0.16, 0.06), (0.0, 0.14, 0.08), (0.0, 0.16, 0.06), (0.0, 0.16, 0.0), (0.0, 0.1, 0.0), (0.0, -0.16, 0.0), (0.0, -0.1, 0.0), (-0.4, -0.1, 0.04), (-0.4, -0.1, 0.08), (-0.4, 0.1, 0.04), (-0.4, 0.1, 0.08), (-0.4, -0.14, 0.08), (-0.4, -0.16, 0.06), (-0.4, 0.14, 0.08), (-0.4, 0.16, 0.06), (-0.4, 0.16, 0.0), (-0.4, 0.1, 0.0), (-0.4, -0.16, 0.0), (-0.4, -0.1, 0.0)], [], [(9, 8, 7, 6, 3, 2), (0, 11, 10, 5, 4, 1), (11, 9, 2, 0), (21, 14, 15, 18, 19, 20), (12, 13, 16, 17, 22, 23), (23, 12, 14, 21), (3, 6, 18, 15), (23, 22, 10, 11), (6, 7, 19, 18), (1, 4, 16, 13), (7, 8, 20, 19), (0, 1, 13, 12), (8, 9, 21, 20), (2, 3, 15, 14), (5, 10, 22, 17), (0, 2, 14, 12), (9, 11, 23, 21), (4, 5, 17, 16)])
me_plane_002.polygons.foreach_set('material_index', [0, 0, 0, 0, 0, 0, 0, 0, 0, 0, 0, 0, 0, 0, 0, 1, 0, 0])
me_plane_002.materials.append(mat_rail_steelshiny)
me_plane_002.materials.append(mat_hot_steel)
me_plane_002.use_remesh_preserve_volume = False
me_plane_002.use_remesh_preserve_attributes = False
me_plane_002.use_mirror_vertex_groups = False
me_plane_002.update()
me_plane_003 = bpy.data.meshes.new('Plane.003')
me_plane_003.from_pydata([(0.0, -0.1, 0.04), (0.0, -0.1, 0.08), (0.0, 0.1, 0.04), (0.0, 0.1, 0.08), (0.0, -0.14, 0.08), (0.0, -0.16, 0.06), (0.0, 0.14, 0.08), (0.0, 0.16, 0.06), (0.0, 0.16, 0.0), (0.0, 0.1, 0.0), (0.0, -0.16, 0.0), (0.0, -0.1, 0.0), (-0.06946, -0.09392, 0.0), (-0.07988, -0.153, 0.0), (-0.03473, 0.103, 0.0), (-0.02431, 0.1621, 0.0), (-0.02431, 0.1621, 0.06), (-0.02778, 0.1424, 0.08), (-0.07988, -0.153, 0.06), (-0.07641, -0.1333, 0.08), (-0.03473, 0.103, 0.08), (-0.03473, 0.103, 0.04), (-0.06946, -0.09392, 0.08), (-0.06946, -0.09392, 0.04), (-0.1368, -0.07588, 0.0), (-0.1573, -0.1323, 0.0), (-0.0684, 0.1121, 0.0), (-0.04788, 0.1684, 0.0), (-0.04788, 0.1684, 0.06), (-0.05472, 0.1496, 0.08), (-0.1573, -0.1323, 0.06), (-0.1505, -0.1135, 0.08), (-0.0684, 0.1121, 0.08), (-0.0684, 0.1121, 0.04), (-0.1368, -0.07588, 0.08), (-0.1368, -0.07588, 0.04), (-0.2, -0.04641, 0.0), (-0.23, -0.09837, 0.0), (-0.1, 0.1268, 0.0), (-0.07, 0.1788, 0.0), (-0.07, 0.1788, 0.06), (-0.08, 0.1614, 0.08), (-0.23, -0.09837, 0.06), (-0.22, -0.08105, 0.08), (-0.1, 0.1268, 0.08), (-0.1, 0.1268, 0.04), (-0.2, -0.04641, 0.08), (-0.2, -0.04641, 0.04), (-0.2571, -0.006418, 0.0), (-0.2957, -0.05238, 0.0), (-0.1286, 0.1468, 0.0), (-0.08999, 0.1928, 0.0), (-0.08999, 0.1928, 0.06), (-0.1028, 0.1774, 0.08), (-0.2957, -0.05238, 0.06), (-0.2828, -0.03706, 0.08), (-0.1286, 0.1468, 0.08), (-0.1286, 0.1468, 0.04), (-0.2571, -0.006418, 0.08), (-0.2571, -0.006418, 0.04), (-0.3064, 0.04288, 0.0), (-0.3524, 0.004318, 0.0), (-0.1532, 0.1714, 0.0), (-0.1072, 0.21, 0.0), (-0.1072, 0.21, 0.06), (-0.1226, 0.1972, 0.08), (-0.3524, 0.004318, 0.06), (-0.3371, 0.01717, 0.08), (-0.1532, 0.1714, 0.08), (-0.1532, 0.1714, 0.04), (-0.3064, 0.04288, 0.08), (-0.3064, 0.04288, 0.04), (-0.3464, 0.1, 0.0), (-0.3984, 0.07, 0.0), (-0.1732, 0.2, 0.0), (-0.1212, 0.23, 0.0), (-0.1212, 0.23, 0.06), (-0.1386, 0.22, 0.08), (-0.3984, 0.07, 0.06), (-0.3811, 0.08, 0.08), (-0.1732, 0.2, 0.08), (-0.1732, 0.2, 0.04), (-0.3464, 0.1, 0.08), (-0.3464, 0.1, 0.04), (-0.3759, 0.1632, 0.0), (-0.4323, 0.1427, 0.0), (-0.1879, 0.2316, 0.0), (-0.1316, 0.2521, 0.0), (-0.1316, 0.2521, 0.06), (-0.1504, 0.2453, 0.08), (-0.4323, 0.1427, 0.06), (-0.4135, 0.1495, 0.08), (-0.1879, 0.2316, 0.08), (-0.1879, 0.2316, 0.04), (-0.3759, 0.1632, 0.08), (-0.3759, 0.1632, 0.04), (-0.3939, 0.2305, 0.0), (-0.453, 0.2201, 0.0), (-0.197, 0.2653, 0.0), (-0.1379, 0.2757, 0.0), (-0.1379, 0.2757, 0.06), (-0.1576, 0.2722, 0.08), (-0.453, 0.2201, 0.06), (-0.4333, 0.2236, 0.08), (-0.197, 0.2653, 0.08), (-0.197, 0.2653, 0.04), (-0.3939, 0.2305, 0.08), (-0.3939, 0.2305, 0.04), (-0.4, 0.3, 0.0), (-0.46, 0.3, 0.0), (-0.2, 0.3, 0.0), (-0.14, 0.3, 0.0), (-0.14, 0.3, 0.06), (-0.16, 0.3, 0.08), (-0.46, 0.3, 0.06), (-0.44, 0.3, 0.08), (-0.2, 0.3, 0.08), (-0.2, 0.3, 0.04), (-0.4, 0.3, 0.08), (-0.4, 0.3, 0.04)], [], [(9, 2, 3, 6, 7, 8), (0, 1, 4, 5, 10, 11), (11, 0, 2, 9), (21, 20, 3, 2), (15, 14, 9, 8), (23, 22, 1, 0), (16, 15, 8, 7), (22, 19, 4, 1), (17, 16, 7, 6), (11, 10, 13, 12), (20, 17, 6, 3), (19, 18, 5, 4), (14, 12, 11, 9), (23, 21, 2, 0), (18, 13, 10, 5), (26, 24, 12, 14), (31, 30, 18, 19), (32, 29, 17, 20), (41, 40, 28, 29), (46, 43, 31, 34), (40, 39, 27, 28), (35, 33, 21, 23), (30, 25, 13, 18), (33, 32, 20, 21), (27, 26, 14, 15), (35, 34, 22, 23), (28, 27, 15, 16), (34, 31, 19, 22), (29, 28, 16, 17), (12, 13, 25, 24), (36, 37, 49, 48), (53, 52, 40, 41), (58, 55, 43, 46), (24, 25, 37, 36), (44, 41, 29, 32), (43, 42, 30, 31), (38, 36, 24, 26), (47, 45, 33, 35), (42, 37, 25, 30), (45, 44, 32, 33), (39, 38, 26, 27), (47, 46, 34, 35), (62, 60, 48, 50), (67, 66, 54, 55), (68, 65, 53, 56), (56, 53, 41, 44), (55, 54, 42, 43), (50, 48, 36, 38), (59, 57, 45, 47), (54, 49, 37, 42), (57, 56, 44, 45), (51, 50, 38, 39), (59, 58, 46, 47), (52, 51, 39, 40), (74, 72, 60, 62), (79, 78, 66, 67), (80, 77, 65, 68), (71, 69, 57, 59), (66, 61, 49, 54), (69, 68, 56, 57), (63, 62, 50, 51), (71, 70, 58, 59), (64, 63, 51, 52), (70, 67, 55, 58), (65, 64, 52, 53), (48, 49, 61, 60), (95, 93, 81, 83), (86, 84, 72, 74), (91, 90, 78, 79), (83, 81, 69, 71), (78, 73, 61, 66), (81, 80, 68, 69), (75, 74, 62, 63), (83, 82, 70, 71), (76, 75, 63, 64), (82, 79, 67, 70), (77, 76, 64, 65), (60, 61, 73, 72), (105, 104, 92, 93), (102, 97, 85, 90), (107, 105, 93, 95), (90, 85, 73, 78), (93, 92, 80, 81), (87, 86, 74, 75), (95, 94, 82, 83), (88, 87, 75, 76), (94, 91, 79, 82), (89, 88, 76, 77), (72, 73, 85, 84), (92, 89, 77, 80), (117, 116, 104, 105), (114, 109, 97, 102), (119, 117, 105, 107), (99, 98, 86, 87), (107, 106, 94, 95), (100, 99, 87, 88), (106, 103, 91, 94), (101, 100, 88, 89), (84, 85, 97, 96), (104, 101, 89, 92), (103, 102, 90, 91), (98, 96, 84, 86), (108, 110, 117, 119), (119, 108, 109, 114, 115, 118), (110, 111, 112, 113, 116, 117), (111, 110, 98, 99), (119, 118, 106, 107), (112, 111, 99, 100), (118, 115, 103, 106), (113, 112, 100, 101), (96, 97, 109, 108), (116, 113, 101, 104), (115, 114, 102, 103), (110, 108, 96, 98)])
me_plane_003.polygons.foreach_set('material_index', [0, 0, 0, 0, 0, 0, 0, 0, 0, 0, 0, 0, 0, 1, 0, 0, 0, 0, 0, 0, 0, 1, 0, 0, 0, 0, 0, 0, 0, 0, 0, 0, 0, 0, 0, 0, 0, 1, 0, 0, 0, 0, 0, 0, 0, 0, 0, 0, 1, 0, 0, 0, 0, 0, 0, 0, 0, 1, 0, 0, 0, 0, 0, 0, 0, 0, 1, 0, 0, 1, 0, 0, 0, 0, 0, 0, 0, 0, 0, 0, 1, 0, 0, 0, 0, 0, 0, 0, 0, 0, 0, 0, 1, 0, 0, 0, 0, 0, 0, 0, 0, 0, 0, 0, 0, 0, 0, 0, 0, 0, 0, 0, 0, 0])
me_plane_003.materials.append(mat_rail_steelshiny)
me_plane_003.materials.append(mat_hot_steel)
me_plane_003.use_remesh_preserve_volume = False
me_plane_003.use_remesh_preserve_attributes = False
me_plane_003.use_mirror_vertex_groups = False
me_plane_003.update()
me_plane_005 = bpy.data.meshes.new('Plane.005')
me_plane_005.from_pydata([(-8.027e-08, 0.1, 0.04), (-8.027e-08, 0.1, 0.08), (8.027e-08, -0.1, 0.04), (8.027e-08, -0.1, 0.08), (-1.124e-07, 0.14, 0.08), (-1.284e-07, 0.16, 0.06), (1.124e-07, -0.14, 0.08), (1.284e-07, -0.16, 0.06), (1.284e-07, -0.16, 0.0), (8.027e-08, -0.1, 0.0), (-1.284e-07, 0.16, 0.0), (-8.027e-08, 0.1, 0.0), (-0.06946, 0.09392, 0.0), (-0.07988, 0.153, 0.0), (-0.03473, -0.103, 0.0), (-0.02431, -0.1621, 0.0), (-0.02431, -0.1621, 0.06), (-0.02778, -0.1424, 0.08), (-0.07988, 0.153, 0.06), (-0.07641, 0.1333, 0.08), (-0.03473, -0.103, 0.08), (-0.03473, -0.103, 0.04), (-0.06946, 0.09392, 0.08), (-0.06946, 0.09392, 0.04), (-0.1368, 0.07588, 0.0), (-0.1573, 0.1323, 0.0), (-0.0684, -0.1121, 0.0), (-0.04788, -0.1684, 0.0), (-0.04788, -0.1684, 0.06), (-0.05472, -0.1496, 0.08), (-0.1573, 0.1323, 0.06), (-0.1505, 0.1135, 0.08), (-0.0684, -0.1121, 0.08), (-0.0684, -0.1121, 0.04), (-0.1368, 0.07588, 0.08), (-0.1368, 0.07588, 0.04), (-0.2, 0.04641, 0.0), (-0.23, 0.09837, 0.0), (-0.1, -0.1268, 0.0), (-0.07, -0.1788, 0.0), (-0.07, -0.1788, 0.06), (-0.08, -0.1614, 0.08), (-0.23, 0.09837, 0.06), (-0.22, 0.08105, 0.08), (-0.1, -0.1268, 0.08), (-0.1, -0.1268, 0.04), (-0.2, 0.04641, 0.08), (-0.2, 0.04641, 0.04), (-0.2571, 0.006418, 0.0), (-0.2957, 0.05238, 0.0), (-0.1286, -0.1468, 0.0), (-0.08999, -0.1928, 0.0), (-0.08999, -0.1928, 0.06), (-0.1028, -0.1774, 0.08), (-0.2957, 0.05238, 0.06), (-0.2828, 0.03706, 0.08), (-0.1286, -0.1468, 0.08), (-0.1286, -0.1468, 0.04), (-0.2571, 0.006418, 0.08), (-0.2571, 0.006418, 0.04), (-0.3064, -0.04289, 0.0), (-0.3524, -0.004318, 0.0), (-0.1532, -0.1714, 0.0), (-0.1072, -0.21, 0.0), (-0.1072, -0.21, 0.06), (-0.1226, -0.1972, 0.08), (-0.3524, -0.004318, 0.06), (-0.3371, -0.01717, 0.08), (-0.1532, -0.1714, 0.08), (-0.1532, -0.1714, 0.04), (-0.3064, -0.04289, 0.08), (-0.3064, -0.04289, 0.04), (-0.3464, -0.1, 0.0), (-0.3984, -0.07, 0.0), (-0.1732, -0.2, 0.0), (-0.1212, -0.23, 0.0), (-0.1212, -0.23, 0.06), (-0.1386, -0.22, 0.08), (-0.3984, -0.07, 0.06), (-0.3811, -0.08, 0.08), (-0.1732, -0.2, 0.08), (-0.1732, -0.2, 0.04), (-0.3464, -0.1, 0.08), (-0.3464, -0.1, 0.04), (-0.3759, -0.1632, 0.0), (-0.4323, -0.1427, 0.0), (-0.1879, -0.2316, 0.0), (-0.1316, -0.2521, 0.0), (-0.1316, -0.2521, 0.06), (-0.1504, -0.2453, 0.08), (-0.4323, -0.1427, 0.06), (-0.4135, -0.1495, 0.08), (-0.1879, -0.2316, 0.08), (-0.1879, -0.2316, 0.04), (-0.3759, -0.1632, 0.08), (-0.3759, -0.1632, 0.04), (-0.3939, -0.2305, 0.0), (-0.453, -0.2201, 0.0), (-0.197, -0.2653, 0.0), (-0.1379, -0.2757, 0.0), (-0.1379, -0.2757, 0.06), (-0.1576, -0.2722, 0.08), (-0.453, -0.2201, 0.06), (-0.4333, -0.2236, 0.08), (-0.197, -0.2653, 0.08), (-0.197, -0.2653, 0.04), (-0.3939, -0.2305, 0.08), (-0.3939, -0.2305, 0.04), (-0.4, -0.3, 0.0), (-0.46, -0.3, 0.0), (-0.2, -0.3, 0.0), (-0.14, -0.3, 0.0), (-0.14, -0.3, 0.06), (-0.16, -0.3, 0.08), (-0.46, -0.3, 0.06), (-0.44, -0.3, 0.08), (-0.2, -0.3, 0.08), (-0.2, -0.3, 0.04), (-0.4, -0.3, 0.08), (-0.4, -0.3, 0.04)], [], [(9, 2, 3, 6, 7, 8), (0, 1, 4, 5, 10, 11), (11, 0, 2, 9), (21, 20, 3, 2), (15, 14, 9, 8), (23, 22, 1, 0), (16, 15, 8, 7), (22, 19, 4, 1), (17, 16, 7, 6), (11, 10, 13, 12), (20, 17, 6, 3), (19, 18, 5, 4), (14, 12, 11, 9), (23, 21, 2, 0), (18, 13, 10, 5), (26, 24, 12, 14), (31, 30, 18, 19), (32, 29, 17, 20), (41, 40, 28, 29), (46, 43, 31, 34), (40, 39, 27, 28), (35, 33, 21, 23), (30, 25, 13, 18), (33, 32, 20, 21), (27, 26, 14, 15), (35, 34, 22, 23), (28, 27, 15, 16), (34, 31, 19, 22), (29, 28, 16, 17), (12, 13, 25, 24), (36, 37, 49, 48), (53, 52, 40, 41), (58, 55, 43, 46), (24, 25, 37, 36), (44, 41, 29, 32), (43, 42, 30, 31), (38, 36, 24, 26), (47, 45, 33, 35), (42, 37, 25, 30), (45, 44, 32, 33), (39, 38, 26, 27), (47, 46, 34, 35), (62, 60, 48, 50), (67, 66, 54, 55), (68, 65, 53, 56), (56, 53, 41, 44), (55, 54, 42, 43), (50, 48, 36, 38), (59, 57, 45, 47), (54, 49, 37, 42), (57, 56, 44, 45), (51, 50, 38, 39), (59, 58, 46, 47), (52, 51, 39, 40), (74, 72, 60, 62), (79, 78, 66, 67), (80, 77, 65, 68), (71, 69, 57, 59), (66, 61, 49, 54), (69, 68, 56, 57), (63, 62, 50, 51), (71, 70, 58, 59), (64, 63, 51, 52), (70, 67, 55, 58), (65, 64, 52, 53), (48, 49, 61, 60), (95, 93, 81, 83), (86, 84, 72, 74), (91, 90, 78, 79), (83, 81, 69, 71), (78, 73, 61, 66), (81, 80, 68, 69), (75, 74, 62, 63), (83, 82, 70, 71), (76, 75, 63, 64), (82, 79, 67, 70), (77, 76, 64, 65), (60, 61, 73, 72), (105, 104, 92, 93), (102, 97, 85, 90), (107, 105, 93, 95), (90, 85, 73, 78), (93, 92, 80, 81), (87, 86, 74, 75), (95, 94, 82, 83), (88, 87, 75, 76), (94, 91, 79, 82), (89, 88, 76, 77), (72, 73, 85, 84), (92, 89, 77, 80), (117, 116, 104, 105), (114, 109, 97, 102), (119, 117, 105, 107), (99, 98, 86, 87), (107, 106, 94, 95), (100, 99, 87, 88), (106, 103, 91, 94), (101, 100, 88, 89), (84, 85, 97, 96), (104, 101, 89, 92), (103, 102, 90, 91), (98, 96, 84, 86), (108, 110, 117, 119), (119, 108, 109, 114, 115, 118), (110, 111, 112, 113, 116, 117), (111, 110, 98, 99), (119, 118, 106, 107), (112, 111, 99, 100), (118, 115, 103, 106), (113, 112, 100, 101), (96, 97, 109, 108), (116, 113, 101, 104), (115, 114, 102, 103), (110, 108, 96, 98)])
me_plane_005.polygons.foreach_set('material_index', [0, 0, 0, 0, 0, 0, 0, 0, 0, 0, 0, 0, 0, 1, 0, 0, 0, 0, 0, 0, 0, 1, 0, 0, 0, 0, 0, 0, 0, 0, 0, 0, 0, 0, 0, 0, 0, 1, 0, 0, 0, 0, 0, 0, 0, 0, 0, 0, 1, 0, 0, 0, 0, 0, 0, 0, 0, 1, 0, 0, 0, 0, 0, 0, 0, 0, 1, 0, 0, 1, 0, 0, 0, 0, 0, 0, 0, 0, 0, 0, 1, 0, 0, 0, 0, 0, 0, 0, 0, 0, 0, 0, 1, 0, 0, 0, 0, 0, 0, 0, 0, 0, 0, 0, 0, 0, 0, 0, 0, 0, 0, 0, 0, 0])
me_plane_005.materials.append(mat_rail_steelshiny)
me_plane_005.materials.append(mat_hot_steel)
me_plane_005.use_remesh_preserve_volume = False
me_plane_005.use_remesh_preserve_attributes = False
me_plane_005.use_mirror_vertex_groups = False
me_plane_005.update()
me_cylinder_002 = bpy.data.meshes.new('Cylinder.002')
me_cylinder_002.from_pydata([(0.0, 0.15, 0.5), (0.02926, 0.1471, 0.5), (0.0574, 0.1386, 0.5), (0.08334, 0.1247, 0.5), (0.1061, 0.1061, 0.5), (0.1247, 0.08334, 0.5), (0.1386, 0.0574, 0.5), (0.1471, 0.02926, 0.5), (0.15, 1.132e-08, 0.5), (0.1471, -0.02926, 0.5), (0.1386, -0.0574, 0.5), (0.1247, -0.08334, 0.5), (0.1061, -0.1061, -3.725e-08), (0.1061, -0.1061, 0.5), (0.08334, -0.1247, -3.725e-08), (0.08334, -0.1247, 0.5), (0.0574, -0.1386, -3.725e-08), (0.0574, -0.1386, 0.5), (0.02926, -0.1471, -3.725e-08), (0.02926, -0.1471, 0.5), (-4.888e-08, -0.15, -3.725e-08), (-4.888e-08, -0.15, 0.5), (-0.02926, -0.1471, -3.725e-08), (-0.02926, -0.1471, 0.5), (-0.0574, -0.1386, -3.725e-08), (-0.0574, -0.1386, 0.5), (-0.08334, -0.1247, -3.725e-08), (-0.08334, -0.1247, 0.5), (-0.1061, -0.1061, -3.725e-08), (-0.1061, -0.1061, 0.5), (-0.1247, -0.08334, -3.725e-08), (-0.1247, -0.08334, 0.5), (-0.1386, -0.0574, -3.725e-08), (-0.1386, -0.0574, 0.5), (-0.1471, -0.02926, -3.725e-08), (-0.1471, -0.02926, 0.5), (-0.15, 1.448e-07, -3.725e-08), (-0.15, 1.448e-07, 0.5), (-0.1471, 0.02926, -3.725e-08), (-0.1471, 0.02926, 0.5), (-0.1386, 0.0574, -3.725e-08), (-0.1386, 0.0574, 0.5), (-0.1247, 0.08334, -3.725e-08), (-0.1247, 0.08334, 0.5), (-0.1061, 0.1061, -3.725e-08), (-0.1061, 0.1061, 0.5), (-0.08334, 0.1247, 0.5), (-0.0574, 0.1386, 0.5), (-0.02926, 0.1471, 0.5), (0.0, 0.12, 0.5), (0.02341, 0.1177, 0.5), (0.04592, 0.1109, 0.5), (0.06667, 0.09978, 0.5), (0.08485, 0.08485, 0.5), (0.09978, 0.06667, 0.5), (0.1109, 0.04592, 0.5), (0.1177, 0.02341, 0.5), (0.12, 9.06e-09, 0.5), (0.1177, -0.02341, 0.5), (0.1109, -0.04592, 0.5), (0.09978, -0.06667, 0.5), (0.08485, -0.08485, 0.5), (0.06667, -0.09978, 0.5), (0.04592, -0.1109, 0.5), (0.02341, -0.1177, 0.5), (-3.91e-08, -0.12, 0.5), (-0.02341, -0.1177, 0.5), (-0.04592, -0.1109, 0.5), (-0.06667, -0.09978, 0.5), (-0.08485, -0.08485, 0.5), (-0.09978, -0.06667, 0.5), (-0.1109, -0.04592, 0.5), (-0.1177, -0.02341, 0.5), (-0.12, 1.159e-07, 0.5), (-0.1177, 0.02341, 0.5), (-0.1109, 0.04592, 0.5), (-0.09978, 0.06667, 0.5), (-0.08485, 0.08485, 0.5), (-0.06667, 0.09978, 0.5), (-0.04592, 0.1109, 0.5), (-0.02341, 0.1177, 0.5), (5.75e-08, 0.12, 2.98e-08), (0.02341, 0.1177, 2.98e-08), (0.04592, 0.1109, 2.98e-08), (0.06667, 0.09978, 2.98e-08), (0.08485, 0.08485, 2.98e-08), (0.09978, 0.06667, 2.98e-08), (0.1109, 0.04592, 2.98e-08), (0.1177, 0.02341, 2.98e-08), (0.12, 9.06e-09, 2.98e-08), (0.1177, -0.02341, 2.98e-08), (0.1109, -0.04592, 2.98e-08), (0.09978, -0.06667, 2.98e-08), (0.08485, -0.08485, 2.98e-08), (0.06667, -0.09978, 2.98e-08), (0.04592, -0.1109, 2.98e-08), (0.02341, -0.1177, 2.98e-08), (1.84e-08, -0.12, 2.98e-08), (-0.02341, -0.1177, 2.98e-08), (-0.04592, -0.1109, 2.98e-08), (-0.06667, -0.09978, 2.98e-08), (-0.08485, -0.08485, 2.98e-08), (-0.09978, -0.06667, 2.98e-08), (-0.1109, -0.04592, 2.98e-08), (-0.1177, -0.02341, 2.98e-08), (-0.12, 1.159e-07, 2.98e-08), (-0.1177, 0.02341, 2.98e-08), (-0.1109, 0.04592, 2.98e-08), (-0.09978, 0.06667, 2.98e-08), (-0.08485, 0.08485, 2.98e-08), (-0.06667, 0.09978, 2.98e-08), (-0.04592, 0.1109, 2.98e-08), (-0.02341, 0.1177, 2.98e-08), (5.697e-08, 0.15, 2.98e-08), (0.02926, 0.1471, 2.98e-08), (0.0574, 0.1386, 2.98e-08), (0.08334, 0.1247, 2.98e-08), (0.1061, 0.1061, 2.98e-08), (0.1247, 0.08334, 2.98e-08), (0.1386, 0.0574, 2.98e-08), (0.1471, 0.02926, 2.98e-08), (0.15, 1.132e-08, 2.98e-08), (0.1471, -0.02926, 2.98e-08), (0.1386, -0.0574, 2.98e-08), (0.1247, -0.08334, 2.98e-08), (-0.08333, 0.1247, 2.98e-08), (-0.0574, 0.1386, 2.98e-08), (-0.02926, 0.1471, 2.98e-08), (0.1061, -0.1061, 0.3333), (0.1061, -0.1061, 0.1667), (0.08334, -0.1247, 0.3333), (0.08334, -0.1247, 0.1667), (0.0574, -0.1386, 0.3333), (0.0574, -0.1386, 0.1667), (0.02926, -0.1471, 0.3333), (0.02926, -0.1471, 0.1667), (-4.888e-08, -0.15, 0.3333), (-4.888e-08, -0.15, 0.1667), (-0.02926, -0.1471, 0.3333), (-0.02926, -0.1471, 0.1667), (-0.0574, -0.1386, 0.3333), (-0.0574, -0.1386, 0.1667), (-0.08334, -0.1247, 0.3333), (-0.08334, -0.1247, 0.1667), (-0.1061, -0.1061, 0.3333), (-0.1061, -0.1061, 0.1667), (-0.1247, -0.08334, 0.3333), (-0.1247, -0.08334, 0.1667), (-0.1386, -0.0574, 0.3333), (-0.1386, -0.0574, 0.1667), (-0.1471, -0.02926, 0.3333), (-0.1471, -0.02926, 0.1667), (-0.15, 1.448e-07, 0.3333), (-0.15, 1.448e-07, 0.1667), (-0.1471, 0.02926, 0.3333), (-0.1471, 0.02926, 0.1667), (-0.1386, 0.0574, 0.3333), (-0.1386, 0.0574, 0.1667), (-0.1247, 0.08334, 0.3333), (-0.1247, 0.08334, 0.1667), (-0.1061, 0.1061, 0.3333), (-0.1061, 0.1061, 0.1667), (3.798e-08, 0.15, 0.1667), (1.899e-08, 0.15, 0.3333), (0.02926, 0.1471, 0.3333), (0.02926, 0.1471, 0.1667), (0.0574, 0.1386, 0.3333), (0.0574, 0.1386, 0.1667), (0.08334, 0.1247, 0.3333), (0.08334, 0.1247, 0.1667), (0.1061, 0.1061, 0.3333), (0.1061, 0.1061, 0.1667), (0.1247, 0.08334, 0.3333), (0.1247, 0.08334, 0.1667), (0.1386, 0.0574, 0.3333), (0.1386, 0.0574, 0.1667), (0.1471, 0.02926, 0.3333), (0.1471, 0.02926, 0.1667), (0.15, 1.132e-08, 0.3333), (0.15, 1.132e-08, 0.1667), (0.1471, -0.02926, 0.3333), (0.1471, -0.02926, 0.1667), (0.1386, -0.0574, 0.3333), (0.1386, -0.0574, 0.1667), (0.1247, -0.08334, 0.3333), (0.1247, -0.08334, 0.1667), (-0.08334, 0.1247, 0.3333), (-0.08333, 0.1247, 0.1667), (-0.0574, 0.1386, 0.3333), (-0.0574, 0.1386, 0.1667), (-0.02926, 0.1471, 0.3333), (-0.02926, 0.1471, 0.1667)], [], [(128, 13, 15, 130), (130, 15, 17, 132), (132, 17, 19, 134), (134, 19, 21, 136), (136, 21, 23, 138), (138, 23, 25, 140), (140, 25, 27, 142), (142, 27, 29, 144), (144, 29, 31, 146), (146, 31, 33, 148), (148, 33, 35, 150), (150, 35, 37, 152), (152, 37, 39, 154), (154, 39, 41, 156), (156, 41, 43, 158), (158, 43, 45, 160), (43, 41, 75, 76), (75, 74, 106, 107), (19, 17, 63, 64), (3, 2, 51, 52), (33, 31, 70, 71), (10, 9, 58, 59), (46, 45, 77, 78), (23, 21, 65, 66), (5, 4, 53, 54), (37, 35, 72, 73), (13, 11, 60, 61), (48, 47, 79, 80), (27, 25, 67, 68), (7, 6, 55, 56), (41, 39, 74, 75), (17, 15, 62, 63), (2, 1, 50, 51), (31, 29, 69, 70), (9, 8, 57, 58), (45, 43, 76, 77), (21, 19, 64, 65), (4, 3, 52, 53), (35, 33, 71, 72), (1, 0, 49, 50), (11, 10, 59, 60), (47, 46, 78, 79), (25, 23, 66, 67), (6, 5, 54, 55), (39, 37, 73, 74), (15, 13, 61, 62), (0, 48, 80, 49), (29, 27, 68, 69), (8, 7, 56, 57), (70, 69, 101, 102), (65, 64, 96, 97), (60, 59, 91, 92), (55, 54, 86, 87), (50, 49, 81, 82), (49, 80, 112, 81), (76, 75, 107, 108), (71, 70, 102, 103), (66, 65, 97, 98), (61, 60, 92, 93), (56, 55, 87, 88), (51, 50, 82, 83), (77, 76, 108, 109), (72, 71, 103, 104), (67, 66, 98, 99), (62, 61, 93, 94), (57, 56, 88, 89), (52, 51, 83, 84), (78, 77, 109, 110), (73, 72, 104, 105), (68, 67, 99, 100), (63, 62, 94, 95), (58, 57, 89, 90), (53, 52, 84, 85), (79, 78, 110, 111), (74, 73, 105, 106), (69, 68, 100, 101), (64, 63, 95, 96), (59, 58, 90, 91), (54, 53, 85, 86), (80, 79, 111, 112), (90, 89, 121, 122), (85, 84, 116, 117), (111, 110, 125, 126), (91, 90, 122, 123), (86, 85, 117, 118), (112, 111, 126, 127), (92, 91, 123, 124), (87, 86, 118, 119), (82, 81, 113, 114), (81, 112, 127, 113), (88, 87, 119, 120), (83, 82, 114, 115), (89, 88, 120, 121), (84, 83, 115, 116), (163, 0, 1, 164), (164, 1, 2, 166), (166, 2, 3, 168), (168, 3, 4, 170), (170, 4, 5, 172), (172, 5, 6, 174), (174, 6, 7, 176), (176, 7, 8, 178), (178, 8, 9, 180), (180, 9, 10, 182), (182, 10, 11, 184), (184, 11, 13, 128), (160, 45, 46, 186), (186, 46, 47, 188), (190, 48, 0, 163), (188, 47, 48, 190), (110, 109, 44, 125), (105, 104, 34, 36), (100, 99, 24, 26), (95, 94, 14, 16), (106, 105, 36, 38), (101, 100, 26, 28), (96, 95, 16, 18), (107, 106, 38, 40), (102, 101, 28, 30), (97, 96, 18, 20), (108, 107, 40, 42), (103, 102, 30, 32), (98, 97, 20, 22), (93, 92, 124, 12), (109, 108, 42, 44), (104, 103, 32, 34), (99, 98, 22, 24), (94, 93, 12, 14), (12, 129, 131, 14), (129, 128, 130, 131), (14, 131, 133, 16), (131, 130, 132, 133), (16, 133, 135, 18), (133, 132, 134, 135), (18, 135, 137, 20), (135, 134, 136, 137), (20, 137, 139, 22), (137, 136, 138, 139), (22, 139, 141, 24), (139, 138, 140, 141), (24, 141, 143, 26), (141, 140, 142, 143), (26, 143, 145, 28), (143, 142, 144, 145), (28, 145, 147, 30), (145, 144, 146, 147), (30, 147, 149, 32), (147, 146, 148, 149), (32, 149, 151, 34), (149, 148, 150, 151), (34, 151, 153, 36), (151, 150, 152, 153), (36, 153, 155, 38), (153, 152, 154, 155), (38, 155, 157, 40), (155, 154, 156, 157), (40, 157, 159, 42), (157, 156, 158, 159), (42, 159, 161, 44), (159, 158, 160, 161), (113, 162, 165, 114), (162, 163, 164, 165), (114, 165, 167, 115), (165, 164, 166, 167), (115, 167, 169, 116), (167, 166, 168, 169), (116, 169, 171, 117), (169, 168, 170, 171), (117, 171, 173, 118), (171, 170, 172, 173), (118, 173, 175, 119), (173, 172, 174, 175), (119, 175, 177, 120), (175, 174, 176, 177), (120, 177, 179, 121), (177, 176, 178, 179), (121, 179, 181, 122), (179, 178, 180, 181), (122, 181, 183, 123), (181, 180, 182, 183), (123, 183, 185, 124), (183, 182, 184, 185), (124, 185, 129, 12), (185, 184, 128, 129), (44, 161, 187, 125), (161, 160, 186, 187), (125, 187, 189, 126), (187, 186, 188, 189), (127, 191, 162, 113), (191, 190, 163, 162), (126, 189, 191, 127), (189, 188, 190, 191)])
me_cylinder_002.polygons.foreach_set('use_smooth', [1, 1, 1, 1, 1, 1, 1, 1, 1, 1, 1, 1, 1, 1, 1, 1, 0, 1, 0, 0, 0, 0, 0, 0, 0, 0, 0, 0, 0, 0, 0, 0, 0, 0, 0, 0, 0, 0, 0, 0, 0, 0, 0, 0, 0, 0, 0, 0, 0, 1, 1, 1, 1, 1, 1, 1, 1, 1, 1, 1, 1, 1, 1, 1, 1, 1, 1, 1, 1, 1, 1, 1, 1, 1, 1, 1, 1, 1, 1, 1, 0, 0, 0, 0, 0, 0, 0, 0, 0, 0, 0, 0, 0, 0, 1, 1, 1, 1, 1, 1, 1, 1, 1, 1, 1, 1, 1, 1, 1, 1, 0, 0, 0, 0, 0, 0, 0, 0, 0, 0, 0, 0, 0, 0, 0, 0, 0, 0, 1, 1, 1, 1, 1, 1, 1, 1, 1, 1, 1, 1, 1, 1, 1, 1, 1, 1, 1, 1, 1, 1, 1, 1, 1, 1, 1, 1, 1, 1, 1, 1, 1, 1, 1, 1, 1, 1, 1, 1, 1, 1, 1, 1, 1, 1, 1, 1, 1, 1, 1, 1, 1, 1, 1, 1, 1, 1, 1, 1, 1, 1, 1, 1])
me_cylinder_002.polygons.foreach_set('material_index', [0, 0, 0, 0, 0, 0, 0, 0, 0, 0, 0, 0, 0, 0, 0, 0, 0, 0, 0, 0, 0, 0, 0, 0, 0, 0, 0, 0, 0, 0, 0, 0, 0, 0, 0, 0, 0, 0, 0, 0, 0, 0, 0, 0, 0, 0, 0, 0, 0, 0, 0, 0, 0, 0, 0, 0, 0, 0, 0, 0, 0, 0, 0, 0, 0, 0, 0, 0, 0, 0, 0, 0, 0, 0, 0, 0, 0, 0, 0, 0, 0, 0, 0, 0, 0, 0, 0, 0, 0, 0, 0, 0, 0, 0, 0, 0, 0, 0, 0, 0, 0, 0, 0, 0, 0, 0, 0, 0, 0, 0, 0, 0, 0, 0, 0, 0, 0, 0, 0, 0, 0, 0, 0, 0, 0, 0, 0, 0, 0, 1, 0, 1, 0, 1, 0, 1, 0, 1, 0, 1, 0, 1, 0, 1, 0, 1, 0, 1, 0, 1, 0, 1, 0, 1, 0, 1, 0, 1, 0, 1, 0, 1, 0, 1, 0, 1, 0, 1, 0, 1, 0, 1, 0, 1, 0, 1, 0, 1, 0, 1, 0, 1, 0, 1, 0, 1, 0, 1, 0, 1, 0, 1])
me_cylinder_002.materials.append(mat_brickwall_red1)
me_cylinder_002.materials.append(mat_cc_brick)
me_cylinder_002.use_remesh_preserve_volume = False
me_cylinder_002.use_remesh_preserve_attributes = False
me_cylinder_002.use_mirror_vertex_groups = False
me_cylinder_002.update()
me_plane_011 = bpy.data.meshes.new('Plane.011')
me_plane_011.from_pydata([(1.0, -1.0, 0.0), (-1.0, -1.0, 0.0), (1.0, 1.0, 0.0), (-1.0, 1.0, 0.0), (1.0, -1.0, 6.0), (-1.0, -1.0, 6.0), (-1.0, 1.0, 6.0), (3.0, 1.0, 1.634), (3.0, 3.0, 1.634), (1.0, 3.0, 1.634), (3.0, 1.0, 0.0), (3.0, 3.0, 0.0), (1.0, 3.0, 0.0)], [], [(6, 5, 1, 3), (0, 1, 5, 4), (7, 8, 2, 0), (9, 8, 2, 3), (10, 11, 8, 7), (12, 11, 8, 9)])
me_plane_011.materials.append(mat_special_background)
me_plane_011.use_remesh_preserve_volume = False
me_plane_011.use_remesh_preserve_attributes = False
me_plane_011.use_mirror_vertex_groups = False
me_plane_011.update()

# ---- objects
ob_plane_000 = bpy.data.objects.new('Plane.000', me_plane_032)
ob_plane_034 = bpy.data.objects.new('Plane.034', me_plane_032)
ob_cube_039 = bpy.data.objects.new('Cube.039', me_cube_002)
ob_cube_038 = bpy.data.objects.new('Cube.038', me_cube_002)
ob_cylinder_015 = bpy.data.objects.new('Cylinder.015', me_cylinder_001)
ob_cylinder_014 = bpy.data.objects.new('Cylinder.014', me_cylinder_001)
ob_cylinder_013 = bpy.data.objects.new('Cylinder.013', me_cylinder_001)
ob_cylinder_012 = bpy.data.objects.new('Cylinder.012', me_cylinder_001)
ob_cube_035 = bpy.data.objects.new('Cube.035', me_cube_003)
ob_cube_034 = bpy.data.objects.new('Cube.034', me_cube_003)
ob_cube_033 = bpy.data.objects.new('Cube.033', me_cube_003)
ob_cube_032 = bpy.data.objects.new('Cube.032', me_cube_003)
ob_cube_031 = bpy.data.objects.new('Cube.031', me_cube_003)
ob_cube_030 = bpy.data.objects.new('Cube.030', me_cube_003)
ob_cube_029 = bpy.data.objects.new('Cube.029', me_cube_003)
ob_cube_028 = bpy.data.objects.new('Cube.028', me_cube_003)
ob_cube_027 = bpy.data.objects.new('Cube.027', me_cube_003)
ob_cube_026 = bpy.data.objects.new('Cube.026', me_cube_003)
ob_cube_025 = bpy.data.objects.new('Cube.025', me_cube_003)
ob_cube_024 = bpy.data.objects.new('Cube.024', me_cube_003)
ob_cube_020 = bpy.data.objects.new('Cube.020', me_cube_003)
ob_cube_019 = bpy.data.objects.new('Cube.019', me_cube_003)
ob_cube_018 = bpy.data.objects.new('Cube.018', me_cube_003)
ob_cube_017 = bpy.data.objects.new('Cube.017', me_cube_003)
ob_circle_003 = bpy.data.objects.new('Circle.003', me_circle)
ob_circle_002 = bpy.data.objects.new('Circle.002', me_circle)
ob_circle_001 = bpy.data.objects.new('Circle.001', me_circle)
ob_circle = bpy.data.objects.new('Circle', me_circle)
ob_point_001 = bpy.data.objects.new('Point.001', light_point)
ob_point = bpy.data.objects.new('Point', light_point)
ob_plane_019 = bpy.data.objects.new('Plane.019', me_plane_004)
ob_plane_018 = bpy.data.objects.new('Plane.018', me_plane_002)
ob_plane_017 = bpy.data.objects.new('Plane.017', me_plane_002)
ob_plane_016 = bpy.data.objects.new('Plane.016', me_plane_002)
ob_plane_015 = bpy.data.objects.new('Plane.015', me_plane_003)
ob_plane_014 = bpy.data.objects.new('Plane.014', me_plane_005)
ob_plane_013 = bpy.data.objects.new('Plane.013', me_plane_003)
ob_plane_012 = bpy.data.objects.new('Plane.012', me_plane_002)
ob_plane_011 = bpy.data.objects.new('Plane.011', me_plane_002)
ob_plane_010 = bpy.data.objects.new('Plane.010', me_plane_002)
ob_plane_009 = bpy.data.objects.new('Plane.009', me_plane_002)
ob_plane_008 = bpy.data.objects.new('Plane.008', me_plane_002)
ob_plane_007 = bpy.data.objects.new('Plane.007', me_plane_004)
ob_plane_006 = bpy.data.objects.new('Plane.006', me_plane_002)
ob_plane_005 = bpy.data.objects.new('Plane.005', me_plane_003)
ob_plane_003 = bpy.data.objects.new('Plane.003', me_plane_002)
ob_cube_023 = bpy.data.objects.new('Cube.023', me_cube_003)
ob_cube_022 = bpy.data.objects.new('Cube.022', me_cube_003)
ob_cube_013 = bpy.data.objects.new('Cube.013', me_cube_003)
ob_cube_012 = bpy.data.objects.new('Cube.012', me_cube_003)
ob_cylinder_010 = bpy.data.objects.new('Cylinder.010', me_cylinder_002)
ob_cylinder_009 = bpy.data.objects.new('Cylinder.009', me_cylinder_002)
ob_cylinder_008 = bpy.data.objects.new('Cylinder.008', me_cylinder_002)
ob_cylinder_007 = bpy.data.objects.new('Cylinder.007', me_cylinder_002)
ob_cube_021 = bpy.data.objects.new('Cube.021', me_cube_003)
ob_cube_016 = bpy.data.objects.new('Cube.016', me_cube_003)
ob_cube_015 = bpy.data.objects.new('Cube.015', me_cube_003)
ob_cube_014 = bpy.data.objects.new('Cube.014', me_cube_003)
ob_cube_011 = bpy.data.objects.new('Cube.011', me_cube_003)
ob_cube_010 = bpy.data.objects.new('Cube.010', me_cube_003)
ob_cube_009 = bpy.data.objects.new('Cube.009', me_cube_003)
ob_cube_008 = bpy.data.objects.new('Cube.008', me_cube_003)
ob_cube_007 = bpy.data.objects.new('Cube.007', me_cube_003)
ob_cube_006 = bpy.data.objects.new('Cube.006', me_cube_003)
ob_cube_005 = bpy.data.objects.new('Cube.005', me_cube_003)
ob_cube_004 = bpy.data.objects.new('Cube.004', me_cube_003)
ob_cylinder_006 = bpy.data.objects.new('Cylinder.006', me_cylinder_001)
ob_cylinder_005 = bpy.data.objects.new('Cylinder.005', me_cylinder_001)
ob_cylinder_004 = bpy.data.objects.new('Cylinder.004', me_cylinder_001)
ob_cylinder_003 = bpy.data.objects.new('Cylinder.003', me_cylinder_001)
ob_cube_003 = bpy.data.objects.new('Cube.003', me_cube_002)
ob_cube_002 = bpy.data.objects.new('Cube.002', me_cube_002)
ob_cube_001 = bpy.data.objects.new('Cube.001', me_cube_002)
ob_cube = bpy.data.objects.new('Cube', me_cube_002)
ob_plane_001 = bpy.data.objects.new('Plane.001', me_plane_032)
ob_rotationcontrol_001 = bpy.data.objects.new('RotationControl.001', None)
ob_plane_004 = bpy.data.objects.new('Plane.004', me_plane_011)
ob_cameratarget = bpy.data.objects.new('CameraTarget', None)
ob_camera = bpy.data.objects.new('Camera', cam_camera)
ob_lamp_001 = bpy.data.objects.new('Lamp.001', light_lamp_004)
ob_lamp = bpy.data.objects.new('Lamp', light_lamp_003)

# ---- transforms, parenting, visibility, modifiers, constraints
ob_plane_000.location = (0.0, 2.0, 0.0)
ob_plane_000.rotation_euler = (0.0, 0.0, 1.571)
ob_plane_000.lineart.crease_threshold = 0.0
ob_plane_034.location = (-10.0, 2.0, 0.0)
ob_plane_034.rotation_euler = (0.0, 0.0, 1.571)
ob_plane_034.lineart.crease_threshold = 0.0
ob_cube_039.location = (-12.5, -0.5, 1.0)
ob_cube_039.lineart.crease_threshold = 0.0
_m = ob_cube_039.modifiers.new('Array', 'ARRAY')
_m.count = 15
_m.constant_offset_displace = (0.0, 0.0, 0.0)
_m.relative_offset_displace = (0.0, 1.0, 0.0)
ob_cube_038.location = (-11.7, -0.5, 1.0)
ob_cube_038.lineart.crease_threshold = 0.0
_m = ob_cube_038.modifiers.new('Array', 'ARRAY')
_m.count = 13
_m.constant_offset_displace = (0.0, 0.0, 0.0)
_m.relative_offset_displace = (0.0, 1.0, 0.0)
ob_cylinder_015.location = (-10.0, -0.3, 0.0)
ob_cylinder_015.rotation_euler = (0.0, 0.0, 1.571)
ob_cylinder_015.lineart.crease_threshold = 0.0
_m = ob_cylinder_015.modifiers.new('Array', 'ARRAY')
_m.constant_offset_displace = (0.0, 0.0, 0.0)
_m.relative_offset_displace = (0.0, 0.0, 1.0)
ob_cylinder_014.location = (-10.0, 0.1, 0.0)
ob_cylinder_014.rotation_euler = (0.0, 0.0, 1.571)
ob_cylinder_014.lineart.crease_threshold = 0.0
_m = ob_cylinder_014.modifiers.new('Array', 'ARRAY')
_m.constant_offset_displace = (0.0, 0.0, 0.0)
_m.relative_offset_displace = (0.0, 0.0, 1.0)
ob_cylinder_013.location = (-10.0, 0.5, 0.0)
ob_cylinder_013.rotation_euler = (0.0, 0.0, 1.571)
ob_cylinder_013.lineart.crease_threshold = 0.0
_m = ob_cylinder_013.modifiers.new('Array', 'ARRAY')
_m.constant_offset_displace = (0.0, 0.0, 0.0)
_m.relative_offset_displace = (0.0, 0.0, 1.0)
ob_cylinder_012.location = (-11.6, 2.3, 0.0)
ob_cylinder_012.rotation_euler = (0.0, 0.0, 1.571)
ob_cylinder_012.lineart.crease_threshold = 0.0
_m = ob_cylinder_012.modifiers.new('Array', 'ARRAY')
_m.count = 1
_m.constant_offset_displace = (0.0, 0.0, 0.0)
_m.relative_offset_displace = (0.0, 0.0, 1.0)
ob_cube_035.location = (-12.85, -0.45, 0.0)
ob_cube_035.lineart.crease_threshold = 0.0
_m = ob_cube_035.modifiers.new('Array', 'ARRAY')
_m.constant_offset_displace = (0.0, 0.0, 0.0)
_m.relative_offset_displace = (0.0, 0.0, 1.0)
ob_cube_034.location = (-10.55, -0.45, 0.0)
ob_cube_034.lineart.crease_threshold = 0.0
_m = ob_cube_034.modifiers.new('Array', 'ARRAY')
_m.constant_offset_displace = (0.0, 0.0, 0.0)
_m.relative_offset_displace = (0.0, 0.0, 1.0)
ob_cube_033.location = (-11.3, -0.45, 0.0)
ob_cube_033.lineart.crease_threshold = 0.0
_m = ob_cube_033.modifiers.new('Array', 'ARRAY')
_m.constant_offset_displace = (0.0, 0.0, 0.0)
_m.relative_offset_displace = (0.0, 0.0, 1.0)
ob_cube_032.location = (-12.1, -0.45, 0.0)
ob_cube_032.lineart.crease_threshold = 0.0
_m = ob_cube_032.modifiers.new('Array', 'ARRAY')
_m.constant_offset_displace = (0.0, 0.0, 0.0)
_m.relative_offset_displace = (0.0, 0.0, 1.0)
ob_cube_031.location = (-12.1, 1.05, 0.0)
ob_cube_031.lineart.crease_threshold = 0.0
_m = ob_cube_031.modifiers.new('Array', 'ARRAY')
_m.constant_offset_displace = (0.0, 0.0, 0.0)
_m.relative_offset_displace = (0.0, 0.0, 1.0)
ob_cube_030.location = (-11.35, 1.05, 0.0)
ob_cube_030.lineart.crease_threshold = 0.0
_m = ob_cube_030.modifiers.new('Array', 'ARRAY')
_m.constant_offset_displace = (0.0, 0.0, 0.0)
_m.relative_offset_displace = (0.0, 0.0, 1.0)
ob_cube_029.location = (-10.55, 1.05, 0.0)
ob_cube_029.lineart.crease_threshold = 0.0
_m = ob_cube_029.modifiers.new('Array', 'ARRAY')
_m.constant_offset_displace = (0.0, 0.0, 0.0)
_m.relative_offset_displace = (0.0, 0.0, 1.0)
ob_cube_028.location = (-12.85, 1.05, 0.0)
ob_cube_028.lineart.crease_threshold = 0.0
_m = ob_cube_028.modifiers.new('Array', 'ARRAY')
_m.constant_offset_displace = (0.0, 0.0, 0.0)
_m.relative_offset_displace = (0.0, 0.0, 1.0)
ob_cube_027.location = (-11.35, 2.05, 0.0)
ob_cube_027.lineart.crease_threshold = 0.0
_m = ob_cube_027.modifiers.new('Array', 'ARRAY')
_m.constant_offset_displace = (0.0, 0.0, 0.0)
_m.relative_offset_displace = (0.0, 0.0, 1.0)
ob_cube_026.location = (-12.15, 2.05, 0.0)
ob_cube_026.lineart.crease_threshold = 0.0
_m = ob_cube_026.modifiers.new('Array', 'ARRAY')
_m.constant_offset_displace = (0.0, 0.0, 0.0)
_m.relative_offset_displace = (0.0, 0.0, 1.0)
ob_cube_025.location = (-12.85, 2.45, 0.0)
ob_cube_025.lineart.crease_threshold = 0.0
_m = ob_cube_025.modifiers.new('Array', 'ARRAY')
_m.constant_offset_displace = (0.0, 0.0, 0.0)
_m.relative_offset_displace = (0.0, 0.0, 1.0)
ob_cube_024.location = (-12.15, 2.45, 0.0)
ob_cube_024.lineart.crease_threshold = 0.0
_m = ob_cube_024.modifiers.new('Array', 'ARRAY')
_m.constant_offset_displace = (0.0, 0.0, 0.0)
_m.relative_offset_displace = (0.0, 0.0, 1.0)
ob_cube_020.location = (-9.75, 1.05, 0.0)
ob_cube_020.lineart.crease_threshold = 0.0
ob_cube_019.location = (-9.75, -0.45, 0.0)
ob_cube_019.lineart.crease_threshold = 0.0
ob_cube_018.location = (-9.05, -0.45, 0.0)
ob_cube_018.lineart.crease_threshold = 0.0
ob_cube_017.location = (-9.05, 1.05, 0.0)
ob_cube_017.lineart.crease_threshold = 0.0
ob_circle_003.location = (-21.1, 0.5, 0.1)
ob_circle_003.rotation_euler = (0.0, 0.0, -3.142)
ob_circle_003.lineart.crease_threshold = 0.0
ob_circle_002.location = (-22.4, -0.1, 0.1)
ob_circle_002.lineart.crease_threshold = 0.0
ob_circle_001.location = (-22.4, 0.8, 0.1)
ob_circle_001.lineart.crease_threshold = 0.0
ob_circle.location = (-22.4, 1.6, 0.1)
ob_circle.lineart.crease_threshold = 0.0
ob_point_001.location = (-19.4, 0.4, 0.2)
ob_point_001.lineart.crease_threshold = 0.0
ob_point.location = (-21.8, 0.4, 0.5)
ob_point.lineart.crease_threshold = 0.0
ob_plane_019.location = (-21.8, -0.1, 0.0)
ob_plane_019.rotation_euler = (0.0, 0.0, -4.712)
ob_plane_019.lineart.crease_threshold = 0.0
ob_plane_018.location = (-21.8, 0.7, 0.0)
ob_plane_018.rotation_euler = (0.0, 0.0, -1.571)
ob_plane_018.lineart.crease_threshold = 0.0
ob_plane_017.location = (-21.8, 0.3, 0.0)
ob_plane_017.rotation_euler = (0.0, 0.0, -1.571)
ob_plane_017.lineart.crease_threshold = 0.0
ob_plane_016.location = (-21.8, -0.1, 0.0)
ob_plane_016.rotation_euler = (0.0, 0.0, -1.571)
ob_plane_016.lineart.crease_threshold = 0.0
ob_plane_015.location = (-21.8, 1.1, 0.0)
ob_plane_015.rotation_euler = (0.0, 0.0, -1.571)
ob_plane_015.lineart.crease_threshold = 0.0
ob_plane_014.location = (-21.5, 1.4, 0.0)
ob_plane_014.rotation_euler = (0.0, 0.0, -3.142)
ob_plane_014.lineart.crease_threshold = 0.0
ob_plane_013.location = (-21.2, 1.7, 0.0)
ob_plane_013.rotation_euler = (0.0, 0.0, -1.571)
ob_plane_013.lineart.crease_threshold = 0.0
ob_plane_012.location = (-20.9, 2.0, 0.0)
ob_plane_012.rotation_euler = (0.0, 0.0, -3.142)
ob_plane_012.lineart.crease_threshold = 0.0
ob_plane_011.location = (-20.5, 2.0, 0.0)
ob_plane_011.rotation_euler = (0.0, 0.0, -3.142)
ob_plane_011.lineart.crease_threshold = 0.0
ob_plane_010.location = (-19.4, 1.7, 0.0)
ob_plane_010.rotation_euler = (0.0, 0.0, -4.712)
ob_plane_010.lineart.crease_threshold = 0.0
ob_plane_009.location = (-19.4, 1.3, 0.0)
ob_plane_009.rotation_euler = (0.0, 0.0, -4.712)
ob_plane_009.lineart.crease_threshold = 0.0
ob_plane_008.location = (-19.4, 0.9, 0.0)
ob_plane_008.rotation_euler = (0.0, 0.0, -4.712)
ob_plane_008.lineart.crease_threshold = 0.0
ob_plane_007.location = (-19.4, 0.1, 0.0)
ob_plane_007.rotation_euler = (0.0, 0.0, -4.712)
ob_plane_007.lineart.crease_threshold = 0.0
ob_plane_006.location = (-19.4, 0.5, 0.0)
ob_plane_006.rotation_euler = (0.0, 0.0, -4.712)
ob_plane_006.lineart.crease_threshold = 0.0
ob_plane_005.location = (-19.7, 2.0, 0.0)
ob_plane_005.rotation_euler = (0.0, 0.0, -3.142)
ob_plane_005.lineart.crease_threshold = 0.0
ob_plane_003.location = (-20.1, 2.0, 0.0)
ob_plane_003.rotation_euler = (0.0, 0.0, -3.142)
ob_plane_003.lineart.crease_threshold = 0.0
ob_cube_023.location = (-19.05, 1.05, 0.0)
ob_cube_023.lineart.crease_threshold = 0.0
ob_cube_022.location = (-19.05, -0.45, 0.0)
ob_cube_022.lineart.crease_threshold = 0.0
ob_cube_013.location = (-19.75, -0.45, 0.0)
ob_cube_013.lineart.crease_threshold = 0.0
ob_cube_012.location = (-19.75, 1.05, 0.0)
ob_cube_012.lineart.crease_threshold = 0.0
ob_cylinder_010.location = (-21.6, 2.3, 1.5)
ob_cylinder_010.rotation_euler = (0.0, 0.0, 1.571)
ob_cylinder_010.lineart.crease_threshold = 0.0
ob_cylinder_009.location = (-20.0, 0.5, 2.0)
ob_cylinder_009.rotation_euler = (0.0, 0.0, 1.571)
ob_cylinder_009.lineart.crease_threshold = 0.0
ob_cylinder_008.location = (-20.0, 0.1, 2.0)
ob_cylinder_008.rotation_euler = (0.0, 0.0, 1.571)
ob_cylinder_008.lineart.crease_threshold = 0.0
ob_cylinder_007.location = (-20.0, -0.3, 2.0)
ob_cylinder_007.rotation_euler = (0.0, 0.0, 1.571)
ob_cylinder_007.lineart.crease_threshold = 0.0
ob_cube_021.location = (-22.15, 2.45, 0.0)
ob_cube_021.lineart.crease_threshold = 0.0
_m = ob_cube_021.modifiers.new('Array', 'ARRAY')
_m.constant_offset_displace = (0.0, 0.0, 0.0)
_m.relative_offset_displace = (0.0, 0.0, 1.0)
ob_cube_016.location = (-22.85, 2.45, 0.0)
ob_cube_016.lineart.crease_threshold = 0.0
_m = ob_cube_016.modifiers.new('Array', 'ARRAY')
_m.constant_offset_displace = (0.0, 0.0, 0.0)
_m.relative_offset_displace = (0.0, 0.0, 1.0)
ob_cube_015.location = (-22.15, 2.05, 0.0)
ob_cube_015.lineart.crease_threshold = 0.0
_m = ob_cube_015.modifiers.new('Array', 'ARRAY')
_m.constant_offset_displace = (0.0, 0.0, 0.0)
_m.relative_offset_displace = (0.0, 0.0, 1.0)
ob_cube_014.location = (-21.35, 2.05, 0.0)
ob_cube_014.lineart.crease_threshold = 0.0
_m = ob_cube_014.modifiers.new('Array', 'ARRAY')
_m.constant_offset_displace = (0.0, 0.0, 0.0)
_m.relative_offset_displace = (0.0, 0.0, 1.0)
ob_cube_011.location = (-22.85, 1.05, 0.0)
ob_cube_011.lineart.crease_threshold = 0.0
_m = ob_cube_011.modifiers.new('Array', 'ARRAY')
_m.constant_offset_displace = (0.0, 0.0, 0.0)
_m.relative_offset_displace = (0.0, 0.0, 1.0)
ob_cube_010.location = (-20.55, 1.05, 0.0)
ob_cube_010.lineart.crease_threshold = 0.0
_m = ob_cube_010.modifiers.new('Array', 'ARRAY')
_m.constant_offset_displace = (0.0, 0.0, 0.0)
_m.relative_offset_displace = (0.0, 0.0, 1.0)
ob_cube_009.location = (-21.35, 1.05, 0.0)
ob_cube_009.lineart.crease_threshold = 0.0
_m = ob_cube_009.modifiers.new('Array', 'ARRAY')
_m.constant_offset_displace = (0.0, 0.0, 0.0)
_m.relative_offset_displace = (0.0, 0.0, 1.0)
ob_cube_008.location = (-22.1, 1.05, 0.0)
ob_cube_008.lineart.crease_threshold = 0.0
_m = ob_cube_008.modifiers.new('Array', 'ARRAY')
_m.constant_offset_displace = (0.0, 0.0, 0.0)
_m.relative_offset_displace = (0.0, 0.0, 1.0)
ob_cube_007.location = (-22.1, -0.45, 0.0)
ob_cube_007.lineart.crease_threshold = 0.0
_m = ob_cube_007.modifiers.new('Array', 'ARRAY')
_m.constant_offset_displace = (0.0, 0.0, 0.0)
_m.relative_offset_displace = (0.0, 0.0, 1.0)
ob_cube_006.location = (-21.3, -0.45, 0.0)
ob_cube_006.lineart.crease_threshold = 0.0
_m = ob_cube_006.modifiers.new('Array', 'ARRAY')
_m.constant_offset_displace = (0.0, 0.0, 0.0)
_m.relative_offset_displace = (0.0, 0.0, 1.0)
ob_cube_005.location = (-20.55, -0.45, 0.0)
ob_cube_005.lineart.crease_threshold = 0.0
_m = ob_cube_005.modifiers.new('Array', 'ARRAY')
_m.constant_offset_displace = (0.0, 0.0, 0.0)
_m.relative_offset_displace = (0.0, 0.0, 1.0)
ob_cube_004.location = (-22.85, -0.45, 0.0)
ob_cube_004.lineart.crease_threshold = 0.0
_m = ob_cube_004.modifiers.new('Array', 'ARRAY')
_m.constant_offset_displace = (0.0, 0.0, 0.0)
_m.relative_offset_displace = (0.0, 0.0, 1.0)
ob_cylinder_006.location = (-21.6, 2.3, 0.0)
ob_cylinder_006.rotation_euler = (0.0, 0.0, 1.571)
ob_cylinder_006.lineart.crease_threshold = 0.0
_m = ob_cylinder_006.modifiers.new('Array', 'ARRAY')
_m.count = 3
_m.constant_offset_displace = (0.0, 0.0, 0.0)
_m.relative_offset_displace = (0.0, 0.0, 1.0)
ob_cylinder_005.location = (-20.0, 0.5, 0.0)
ob_cylinder_005.rotation_euler = (0.0, 0.0, 1.571)
ob_cylinder_005.lineart.crease_threshold = 0.0
_m = ob_cylinder_005.modifiers.new('Array', 'ARRAY')
_m.count = 4
_m.constant_offset_displace = (0.0, 0.0, 0.0)
_m.relative_offset_displace = (0.0, 0.0, 1.0)
ob_cylinder_004.location = (-20.0, 0.1, 0.0)
ob_cylinder_004.rotation_euler = (0.0, 0.0, 1.571)
ob_cylinder_004.lineart.crease_threshold = 0.0
_m = ob_cylinder_004.modifiers.new('Array', 'ARRAY')
_m.count = 4
_m.constant_offset_displace = (0.0, 0.0, 0.0)
_m.relative_offset_displace = (0.0, 0.0, 1.0)
ob_cylinder_003.location = (-20.0, -0.3, 0.0)
ob_cylinder_003.rotation_euler = (0.0, 0.0, 1.571)
ob_cylinder_003.lineart.crease_threshold = 0.0
_m = ob_cylinder_003.modifiers.new('Array', 'ARRAY')
_m.count = 4
_m.constant_offset_displace = (0.0, 0.0, 0.0)
_m.relative_offset_displace = (0.0, 0.0, 1.0)
ob_cube_003.location = (-19.4, -0.5, 0.5)
ob_cube_003.lineart.crease_threshold = 0.0
_m = ob_cube_003.modifiers.new('Array', 'ARRAY')
_m.count = 8
_m.constant_offset_displace = (0.0, 0.0, 0.0)
_m.relative_offset_displace = (0.0, 1.0, 0.0)
ob_cube_002.location = (-20.9, -0.5, 1.0)
ob_cube_002.lineart.crease_threshold = 0.0
_m = ob_cube_002.modifiers.new('Array', 'ARRAY')
_m.count = 8
_m.constant_offset_displace = (0.0, 0.0, 0.0)
_m.relative_offset_displace = (0.0, 1.0, 0.0)
ob_cube_001.location = (-21.7, -0.5, 1.0)
ob_cube_001.lineart.crease_threshold = 0.0
_m = ob_cube_001.modifiers.new('Array', 'ARRAY')
_m.count = 13
_m.constant_offset_displace = (0.0, 0.0, 0.0)
_m.relative_offset_displace = (0.0, 1.0, 0.0)
ob_cube.location = (-22.5, -0.5, 1.0)
ob_cube.lineart.crease_threshold = 0.0
_m = ob_cube.modifiers.new('Array', 'ARRAY')
_m.count = 15
_m.constant_offset_displace = (0.0, 0.0, 0.0)
_m.relative_offset_displace = (0.0, 1.0, 0.0)
ob_plane_001.location = (-20.0, 2.0, 0.0)
ob_plane_001.rotation_euler = (0.0, 0.0, 1.571)
ob_plane_001.lineart.crease_threshold = 0.0
ob_rotationcontrol_001.location = (-20.0, 2.0, 0.0)
ob_rotationcontrol_001.empty_image_offset = (0.0, 0.0)
ob_rotationcontrol_001.lineart.crease_threshold = 0.0
ob_plane_004.parent = ob_rotationcontrol_001
ob_plane_004.location = (0.0, 0.0, 0.0)
ob_plane_004.lineart.crease_threshold = 0.0
ob_cameratarget.parent = ob_rotationcontrol_001
ob_cameratarget.location = (0.0, 0.0, 2.451)
ob_cameratarget.empty_image_offset = (0.0, 0.0)
ob_cameratarget.lineart.crease_threshold = 0.0
ob_camera.parent = ob_cameratarget
ob_camera.location = (4.0, 4.0, 3.268)
ob_camera.rotation_euler = (1.109, 0.01082, 0.8149)
ob_camera.lock_rotations_4d = False
ob_camera.empty_display_type = 'ARROWS'
ob_camera.color = (0.0, 0.0, 0.0, 0.0)
ob_camera.display_type = 'WIRE'
ob_camera.lineart.crease_threshold = 0.0
_c = ob_camera.constraints.new('TRACK_TO'); _c.name = 'TrackTo'
_c.target = ob_cameratarget
ob_lamp_001.parent = ob_rotationcontrol_001
ob_lamp_001.location = (-1.0, 2.0, 2.0)
ob_lamp_001.lock_rotations_4d = False
ob_lamp_001.empty_display_type = 'ARROWS'
ob_lamp_001.color = (0.0, 0.0, 0.0, 0.0)
ob_lamp_001.lineart.crease_threshold = 0.0
_c = ob_lamp_001.constraints.new('TRACK_TO'); _c.name = 'TrackTo'
_c.target = ob_rotationcontrol_001
ob_lamp.parent = ob_rotationcontrol_001
ob_lamp.location = (-1.0, 2.0, 0.8)
ob_lamp.lock_rotations_4d = False
ob_lamp.empty_display_type = 'ARROWS'
ob_lamp.color = (0.0, 0.0, 0.0, 0.0)
ob_lamp.lineart.crease_threshold = 0.0
_c = ob_lamp.constraints.new('TRACK_TO'); _c.name = 'TrackTo'
_c.target = ob_rotationcontrol_001

# ---- collection membership
col_collection_1.objects.link(ob_plane_000)
col_collection_1.objects.link(ob_plane_034)
col_collection_1.objects.link(ob_cube_039)
col_collection_1.objects.link(ob_cube_038)
col_collection_1.objects.link(ob_cylinder_015)
col_collection_1.objects.link(ob_cylinder_014)
col_collection_1.objects.link(ob_cylinder_013)
col_collection_1.objects.link(ob_cylinder_012)
col_collection_1.objects.link(ob_cube_035)
col_collection_1.objects.link(ob_cube_034)
col_collection_1.objects.link(ob_cube_033)
col_collection_1.objects.link(ob_cube_032)
col_collection_1.objects.link(ob_cube_031)
col_collection_1.objects.link(ob_cube_030)
col_collection_1.objects.link(ob_cube_029)
col_collection_1.objects.link(ob_cube_028)
col_collection_1.objects.link(ob_cube_027)
col_collection_1.objects.link(ob_cube_026)
col_collection_1.objects.link(ob_cube_025)
col_collection_1.objects.link(ob_cube_024)
col_collection_1.objects.link(ob_cube_020)
col_collection_1.objects.link(ob_cube_019)
col_collection_1.objects.link(ob_cube_018)
col_collection_1.objects.link(ob_cube_017)
col_collection_1.objects.link(ob_circle_003)
col_collection_1.objects.link(ob_circle_002)
col_collection_1.objects.link(ob_circle_001)
col_collection_1.objects.link(ob_circle)
col_collection_1.objects.link(ob_point_001)
col_collection_1.objects.link(ob_point)
col_collection_1.objects.link(ob_plane_019)
col_collection_1.objects.link(ob_plane_018)
col_collection_1.objects.link(ob_plane_017)
col_collection_1.objects.link(ob_plane_016)
col_collection_1.objects.link(ob_plane_015)
col_collection_1.objects.link(ob_plane_014)
col_collection_1.objects.link(ob_plane_013)
col_collection_1.objects.link(ob_plane_012)
col_collection_1.objects.link(ob_plane_011)
col_collection_1.objects.link(ob_plane_010)
col_collection_1.objects.link(ob_plane_009)
col_collection_1.objects.link(ob_plane_008)
col_collection_1.objects.link(ob_plane_007)
col_collection_1.objects.link(ob_plane_006)
col_collection_1.objects.link(ob_plane_005)
col_collection_1.objects.link(ob_plane_003)
col_collection_1.objects.link(ob_cube_023)
col_collection_1.objects.link(ob_cube_022)
col_collection_1.objects.link(ob_cube_013)
col_collection_1.objects.link(ob_cube_012)
col_collection_1.objects.link(ob_cylinder_010)
col_collection_1.objects.link(ob_cylinder_009)
col_collection_1.objects.link(ob_cylinder_008)
col_collection_1.objects.link(ob_cylinder_007)
col_collection_1.objects.link(ob_cube_021)
col_collection_1.objects.link(ob_cube_016)
col_collection_1.objects.link(ob_cube_015)
col_collection_1.objects.link(ob_cube_014)
col_collection_1.objects.link(ob_cube_011)
col_collection_1.objects.link(ob_cube_010)
col_collection_1.objects.link(ob_cube_009)
col_collection_1.objects.link(ob_cube_008)
col_collection_1.objects.link(ob_cube_007)
col_collection_1.objects.link(ob_cube_006)
col_collection_1.objects.link(ob_cube_005)
col_collection_1.objects.link(ob_cube_004)
col_collection_1.objects.link(ob_cylinder_006)
col_collection_1.objects.link(ob_cylinder_005)
col_collection_1.objects.link(ob_cylinder_004)
col_collection_1.objects.link(ob_cylinder_003)
col_collection_1.objects.link(ob_cube_003)
col_collection_1.objects.link(ob_cube_002)
col_collection_1.objects.link(ob_cube_001)
col_collection_1.objects.link(ob_cube)
col_collection_1.objects.link(ob_plane_001)
col_collection_1.objects.link(ob_rotationcontrol_001)
col_collection_1.objects.link(ob_plane_004)
col_collection_1.objects.link(ob_cameratarget)
col_collection_1.objects.link(ob_camera)
col_collection_1.objects.link(ob_lamp_001)
col_collection_1.objects.link(ob_lamp)

# ---- scene / render settings (as saved in the file)
scene.camera = ob_camera
scene.frame_start = 1; scene.frame_end = 12; scene.frame_set(10)
scene.render.engine = 'BLENDER_EEVEE_NEXT'
scene.render.image_settings.compression = 90
scene.render.resolution_x = 256
scene.render.resolution_y = 512
scene.render.dither_intensity = 0.0
scene.render.bake_margin = 2
scene.render.bake_bias = 0.0
scene.cycles.use_denoising = False
scene.cycles.samples = 10
scene.cycles.sampling_pattern = 'TABULATED_SOBOL'
scene.cycles.light_sampling_threshold = 0.0
scene.cycles.use_adaptive_sampling = False
scene.cycles.use_light_tree = False
scene.cycles.blur_glossy = 0.0
scene.cycles.volume_bounces = 1
scene.cycles.pixel_filter_type = 'GAUSSIAN'
scene.cycles.sample_clamp_indirect = 0.0
scene.view_settings.view_transform = 'Standard'
bpy.context.view_layer.update()
